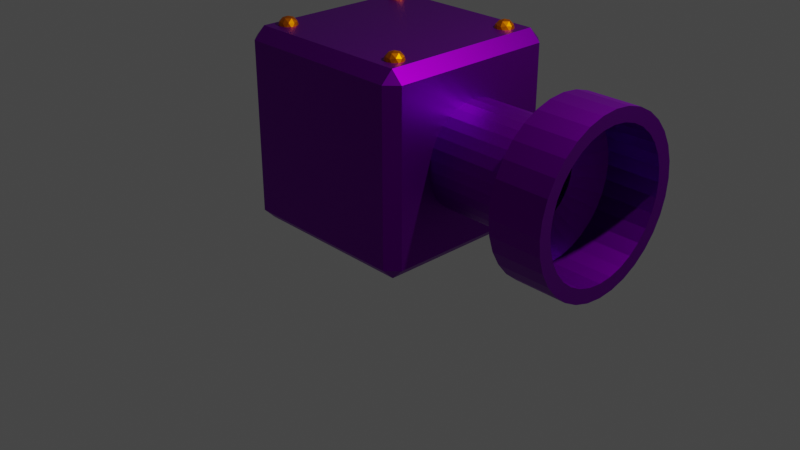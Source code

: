 # Source: Cannon.blend  (saved by Blender 3.5.10; exported with 4.5.12 LTS)
import bpy
from mathutils import Matrix  # noqa: F401  (used for matrix-valued properties, if any)

bpy.ops.wm.read_factory_settings(use_empty=True)
scene = bpy.context.scene
scene.name = 'Scene'

# ---- collections
col_collection = bpy.data.collections.new('Collection'); scene.collection.children.link(col_collection)

# ---- materials (node trees are filled in below, after node groups)
mat_material = bpy.data.materials.new('Material')
mat_material.alpha_threshold = 0.0
mat_material.use_transparent_shadow = False
mat_material.roughness = 0.5
mat_material.line_color = (0.0, 0.0, 0.0, 1.0)
mat_material_001 = bpy.data.materials.new('Material.001')
mat_material_001.use_transparent_shadow = False
mat_material_002 = bpy.data.materials.new('Material.002')
mat_material_002.use_transparent_shadow = False
mat_material_003 = bpy.data.materials.new('Material.003')
mat_material_003.use_transparent_shadow = False
mat_material_004 = bpy.data.materials.new('Material.004')
mat_material_004.use_transparent_shadow = False
mat_material_005 = bpy.data.materials.new('Material.005')
mat_material_005.use_transparent_shadow = False
mat_material_006 = bpy.data.materials.new('Material.006')
mat_material_006.use_transparent_shadow = False
mat_material_007 = bpy.data.materials.new('Material.007')
mat_material_007.use_transparent_shadow = False
mat_material_008 = bpy.data.materials.new('Material.008')
mat_material_008.use_transparent_shadow = False

# ---- material node trees
mat_material.use_nodes = True; mat_material.node_tree.nodes.clear()
_N = mat_material.node_tree.nodes; _L = mat_material.node_tree.links
n0 = _N.new('ShaderNodeOutputMaterial'); n0.name = 'Material Output'; n0.location = (300, 300)
n1 = _N.new('ShaderNodeBsdfPrincipled'); n1.name = 'Principled BSDF'; n1.location = (10, 300)
n1.distribution = 'GGX'
n1.subsurface_method = 'RANDOM_WALK_SKIN'
n1.inputs[0].default_value = (0.2376, 0.0, 0.448, 1.0)
n1.inputs[1].default_value = 1.0
n1.inputs[3].default_value = 1.45
n1.inputs[27].default_value = (0.0, 0.0, 0.0, 1.0)
n1.inputs[28].default_value = 1.0
_L.new(n1.outputs[0], n0.inputs[0])
n0.is_active_output = True
mat_material_001.use_nodes = True; mat_material_001.node_tree.nodes.clear()
_N = mat_material_001.node_tree.nodes; _L = mat_material_001.node_tree.links
n0 = _N.new('ShaderNodeBsdfPrincipled'); n0.name = 'Principled BSDF'; n0.location = (10, 300)
n0.distribution = 'GGX'
n0.subsurface_method = 'RANDOM_WALK_SKIN'
n0.inputs[0].default_value = (0.8, 0.189, 0.0, 1.0)
n0.inputs[1].default_value = 1.0
n0.inputs[3].default_value = 1.45
n0.inputs[27].default_value = (0.0, 0.0, 0.0, 1.0)
n0.inputs[28].default_value = 1.0
n1 = _N.new('ShaderNodeOutputMaterial'); n1.name = 'Material Output'; n1.location = (300, 300)
_L.new(n0.outputs[0], n1.inputs[0])
n1.is_active_output = True
mat_material_002.use_nodes = True; mat_material_002.node_tree.nodes.clear()
_N = mat_material_002.node_tree.nodes; _L = mat_material_002.node_tree.links
n0 = _N.new('ShaderNodeBsdfPrincipled'); n0.name = 'Principled BSDF'; n0.location = (10, 300)
n0.distribution = 'GGX'
n0.subsurface_method = 'RANDOM_WALK_SKIN'
n0.inputs[0].default_value = (0.8, 0.189, 0.0, 1.0)
n0.inputs[1].default_value = 1.0
n0.inputs[3].default_value = 1.45
n0.inputs[27].default_value = (0.0, 0.0, 0.0, 1.0)
n0.inputs[28].default_value = 1.0
n1 = _N.new('ShaderNodeOutputMaterial'); n1.name = 'Material Output'; n1.location = (300, 300)
_L.new(n0.outputs[0], n1.inputs[0])
n1.is_active_output = True
mat_material_003.use_nodes = True; mat_material_003.node_tree.nodes.clear()
_N = mat_material_003.node_tree.nodes; _L = mat_material_003.node_tree.links
n0 = _N.new('ShaderNodeBsdfPrincipled'); n0.name = 'Principled BSDF'; n0.location = (10, 300)
n0.distribution = 'GGX'
n0.subsurface_method = 'RANDOM_WALK_SKIN'
n0.inputs[0].default_value = (0.8, 0.189, 0.0, 1.0)
n0.inputs[1].default_value = 1.0
n0.inputs[3].default_value = 1.45
n0.inputs[27].default_value = (0.0, 0.0, 0.0, 1.0)
n0.inputs[28].default_value = 1.0
n1 = _N.new('ShaderNodeOutputMaterial'); n1.name = 'Material Output'; n1.location = (300, 300)
_L.new(n0.outputs[0], n1.inputs[0])
n1.is_active_output = True
mat_material_004.use_nodes = True; mat_material_004.node_tree.nodes.clear()
_N = mat_material_004.node_tree.nodes; _L = mat_material_004.node_tree.links
n0 = _N.new('ShaderNodeBsdfPrincipled'); n0.name = 'Principled BSDF'; n0.location = (10, 300)
n0.distribution = 'GGX'
n0.subsurface_method = 'RANDOM_WALK_SKIN'
n0.inputs[0].default_value = (0.8, 0.189, 0.0, 1.0)
n0.inputs[1].default_value = 1.0
n0.inputs[3].default_value = 1.45
n0.inputs[27].default_value = (0.0, 0.0, 0.0, 1.0)
n0.inputs[28].default_value = 1.0
n1 = _N.new('ShaderNodeOutputMaterial'); n1.name = 'Material Output'; n1.location = (300, 300)
_L.new(n0.outputs[0], n1.inputs[0])
n1.is_active_output = True
mat_material_005.use_nodes = True; mat_material_005.node_tree.nodes.clear()
_N = mat_material_005.node_tree.nodes; _L = mat_material_005.node_tree.links
n0 = _N.new('ShaderNodeBsdfPrincipled'); n0.name = 'Principled BSDF'; n0.location = (10, 300)
n0.distribution = 'GGX'
n0.subsurface_method = 'RANDOM_WALK_SKIN'
n0.inputs[0].default_value = (0.8, 0.189, 0.0, 1.0)
n0.inputs[1].default_value = 1.0
n0.inputs[3].default_value = 1.45
n0.inputs[27].default_value = (0.0, 0.0, 0.0, 1.0)
n0.inputs[28].default_value = 1.0
n1 = _N.new('ShaderNodeOutputMaterial'); n1.name = 'Material Output'; n1.location = (300, 300)
_L.new(n0.outputs[0], n1.inputs[0])
n1.is_active_output = True
mat_material_006.use_nodes = True; mat_material_006.node_tree.nodes.clear()
_N = mat_material_006.node_tree.nodes; _L = mat_material_006.node_tree.links
n0 = _N.new('ShaderNodeBsdfPrincipled'); n0.name = 'Principled BSDF'; n0.location = (10, 300)
n0.distribution = 'GGX'
n0.subsurface_method = 'RANDOM_WALK_SKIN'
n0.inputs[0].default_value = (0.8, 0.189, 0.0, 1.0)
n0.inputs[1].default_value = 1.0
n0.inputs[3].default_value = 1.45
n0.inputs[27].default_value = (0.0, 0.0, 0.0, 1.0)
n0.inputs[28].default_value = 1.0
n1 = _N.new('ShaderNodeOutputMaterial'); n1.name = 'Material Output'; n1.location = (300, 300)
_L.new(n0.outputs[0], n1.inputs[0])
n1.is_active_output = True
mat_material_007.use_nodes = True; mat_material_007.node_tree.nodes.clear()
_N = mat_material_007.node_tree.nodes; _L = mat_material_007.node_tree.links
n0 = _N.new('ShaderNodeBsdfPrincipled'); n0.name = 'Principled BSDF'; n0.location = (10, 300)
n0.distribution = 'GGX'
n0.subsurface_method = 'RANDOM_WALK_SKIN'
n0.inputs[0].default_value = (0.8, 0.189, 0.0, 1.0)
n0.inputs[1].default_value = 1.0
n0.inputs[3].default_value = 1.45
n0.inputs[27].default_value = (0.0, 0.0, 0.0, 1.0)
n0.inputs[28].default_value = 1.0
n1 = _N.new('ShaderNodeOutputMaterial'); n1.name = 'Material Output'; n1.location = (300, 300)
_L.new(n0.outputs[0], n1.inputs[0])
n1.is_active_output = True
mat_material_008.use_nodes = True; mat_material_008.node_tree.nodes.clear()
_N = mat_material_008.node_tree.nodes; _L = mat_material_008.node_tree.links
n0 = _N.new('ShaderNodeBsdfPrincipled'); n0.name = 'Principled BSDF'; n0.location = (10, 300)
n0.distribution = 'GGX'
n0.subsurface_method = 'RANDOM_WALK_SKIN'
n0.inputs[0].default_value = (0.8, 0.189, 0.0, 1.0)
n0.inputs[1].default_value = 1.0
n0.inputs[3].default_value = 1.45
n0.inputs[27].default_value = (0.0, 0.0, 0.0, 1.0)
n0.inputs[28].default_value = 1.0
n1 = _N.new('ShaderNodeOutputMaterial'); n1.name = 'Material Output'; n1.location = (300, 300)
_L.new(n0.outputs[0], n1.inputs[0])
n1.is_active_output = True

# ---- world
world_world = bpy.data.worlds.new('World'); scene.world = world_world
world_world.use_nodes = True; world_world.node_tree.nodes.clear()
_N = world_world.node_tree.nodes; _L = world_world.node_tree.links
n0 = _N.new('ShaderNodeOutputWorld'); n0.name = 'World Output'; n0.location = (300, 300)
n1 = _N.new('ShaderNodeBackground'); n1.name = 'Background'; n1.location = (10, 300)
n1.inputs[0].default_value = (0.05088, 0.05088, 0.05088, 1.0)
_L.new(n1.outputs[0], n0.inputs[0])
n0.is_active_output = True
world_world.color = (0.05088, 0.05088, 0.05088)
world_world.use_sun_shadow = False
world_world.sun_shadow_jitter_overblur = 0.0

# ---- cameras
cam_camera = bpy.data.cameras.new('Camera')
cam_camera.clip_end = 100.0
cam_camera.ortho_scale = 7.314

# ---- lights
light_light = bpy.data.lights.new('Light', 'POINT')
light_light.transmission_factor = 0.0
light_light.energy = 1000.0
light_light.shadow_soft_size = 0.1
light_light.shadow_maximum_resolution = 0.006
light_light.use_absolute_resolution = True

# ---- meshes
me_cylinder = bpy.data.meshes.new('Cylinder')
me_cylinder.from_pydata([(0.0, 1.0, -1.0), (0.0, 1.0, 1.0), (0.1951, 0.9808, -1.0), (0.1951, 0.9808, 1.0), (0.3827, 0.9239, -1.0), (0.3827, 0.9239, 1.0), (0.5556, 0.8315, -1.0), (0.5556, 0.8315, 1.0), (0.7071, 0.7071, -1.0), (0.7071, 0.7071, 1.0), (0.8315, 0.5556, -1.0), (0.8315, 0.5556, 1.0), (0.9239, 0.3827, -1.0), (0.9239, 0.3827, 1.0), (0.9808, 0.1951, -1.0), (0.9808, 0.1951, 1.0), (1.0, 0.0, -1.0), (1.0, 0.0, 1.0), (0.9808, -0.1951, -1.0), (0.9808, -0.1951, 1.0), (0.9239, -0.3827, -1.0), (0.9239, -0.3827, 1.0), (0.8315, -0.5556, -1.0), (0.8315, -0.5556, 1.0), (0.7071, -0.7071, -1.0), (0.7071, -0.7071, 1.0), (0.5556, -0.8315, -1.0), (0.5556, -0.8315, 1.0), (0.3827, -0.9239, -1.0), (0.3827, -0.9239, 1.0), (0.1951, -0.9808, -1.0), (0.1951, -0.9808, 1.0), (0.0, -1.0, -1.0), (0.0, -1.0, 1.0), (-0.1951, -0.9808, -1.0), (-0.1951, -0.9808, 1.0), (-0.3827, -0.9239, -1.0), (-0.3827, -0.9239, 1.0), (-0.5556, -0.8315, -1.0), (-0.5556, -0.8315, 1.0), (-0.7071, -0.7071, -1.0), (-0.7071, -0.7071, 1.0), (-0.8315, -0.5556, -1.0), (-0.8315, -0.5556, 1.0), (-0.9239, -0.3827, -1.0), (-0.9239, -0.3827, 1.0), (-0.9808, -0.1951, -1.0), (-0.9808, -0.1951, 1.0), (-1.0, 0.0, -1.0), (-1.0, 0.0, 1.0), (-0.9808, 0.1951, -1.0), (-0.9808, 0.1951, 1.0), (-0.9239, 0.3827, -1.0), (-0.9239, 0.3827, 1.0), (-0.8315, 0.5556, -1.0), (-0.8315, 0.5556, 1.0), (-0.7071, 0.7071, -1.0), (-0.7071, 0.7071, 1.0), (-0.5556, 0.8315, -1.0), (-0.5556, 0.8315, 1.0), (-0.3827, 0.9239, -1.0), (-0.3827, 0.9239, 1.0), (-0.1951, 0.9808, -1.0), (-0.1951, 0.9808, 1.0), (1.962e-09, 0.838, -0.9913), (0.1635, 0.8219, -0.9913), (0.1635, 0.8219, 0.9958), (1.962e-09, 0.838, 0.9958), (0.3207, 0.7742, -0.9913), (0.3207, 0.7742, 0.9958), (0.4656, 0.6968, -0.9913), (0.4656, 0.6968, 0.9958), (0.5925, 0.5925, -0.9913), (0.5925, 0.5925, 0.9958), (0.6968, 0.4656, -0.9913), (0.6968, 0.4656, 0.9958), (0.7742, 0.3207, -0.9913), (0.7742, 0.3207, 0.9958), (0.8219, 0.1635, -0.9913), (0.8219, 0.1635, 0.9958), (0.838, 3.018e-10, -0.9913), (0.838, 3.018e-10, 0.9958), (0.8219, -0.1635, -0.9913), (0.8219, -0.1635, 0.9958), (0.7742, -0.3207, -0.9913), (0.7742, -0.3207, 0.9958), (0.6968, -0.4656, -0.9913), (0.6968, -0.4656, 0.9958), (0.5925, -0.5925, -0.9913), (0.5925, -0.5925, 0.9958), (0.4656, -0.6968, -0.9913), (0.4656, -0.6968, 0.9958), (0.3207, -0.7742, -0.9913), (0.3207, -0.7742, 0.9958), (0.1635, -0.8219, -0.9913), (0.1635, -0.8219, 0.9958), (1.962e-09, -0.838, -0.9913), (1.962e-09, -0.838, 0.9958), (-0.1635, -0.8219, -0.9913), (-0.1635, -0.8219, 0.9958), (-0.3207, -0.7742, -0.9913), (-0.3207, -0.7742, 0.9958), (-0.4656, -0.6968, -0.9913), (-0.4656, -0.6968, 0.9958), (-0.5925, -0.5925, -0.9913), (-0.5925, -0.5925, 0.9958), (-0.6968, -0.4656, -0.9913), (-0.6968, -0.4656, 0.9958), (-0.7742, -0.3207, -0.9913), (-0.7742, -0.3207, 0.9958), (-0.8219, -0.1635, -0.9913), (-0.8219, -0.1635, 0.9958), (-0.838, 3.018e-10, -0.9913), (-0.838, 3.018e-10, 0.9958), (-0.8219, 0.1635, -0.9913), (-0.8219, 0.1635, 0.9958), (-0.7742, 0.3207, -0.9913), (-0.7742, 0.3207, 0.9958), (-0.6968, 0.4656, -0.9913), (-0.6968, 0.4656, 0.9958), (-0.5925, 0.5925, -0.9913), (-0.5925, 0.5925, 0.9958), (-0.4656, 0.6968, -0.9913), (-0.4656, 0.6968, 0.9958), (-0.3207, 0.7742, -0.9913), (-0.3207, 0.7742, 0.9958), (-0.1635, 0.8219, -0.9913), (-0.1635, 0.8219, 0.9958), (-3.524e-09, 1.604, -1.361), (0.3128, 1.573, -1.361), (0.6137, 1.482, -1.361), (0.8909, 1.333, -1.361), (1.134, 1.134, -1.361), (1.333, 0.8909, -1.361), (1.482, 0.6137, -1.361), (1.573, 0.3128, -1.361), (1.604, -9.543e-09, -1.361), (1.573, -0.3128, -1.361), (1.482, -0.6137, -1.361), (1.333, -0.8909, -1.361), (1.134, -1.134, -1.361), (0.8909, -1.333, -1.361), (0.6137, -1.482, -1.361), (0.3128, -1.573, -1.361), (-3.524e-09, -1.604, -1.361), (-0.3128, -1.573, -1.361), (-0.6137, -1.482, -1.361), (-0.8909, -1.333, -1.361), (-1.134, -1.134, -1.361), (-1.333, -0.8909, -1.361), (-1.482, -0.6137, -1.361), (-1.573, -0.3128, -1.361), (-1.604, -9.543e-09, -1.361), (-1.573, 0.3128, -1.361), (-1.482, 0.6137, -1.361), (-1.333, 0.8909, -1.361), (-1.134, 1.134, -1.361), (-0.8909, 1.333, -1.361), (-0.6137, 1.482, -1.361), (-0.3128, 1.573, -1.361), (-3.779e-10, 1.344, -1.347), (0.2622, 1.318, -1.347), (0.5142, 1.241, -1.347), (0.7466, 1.117, -1.347), (0.9502, 0.9502, -1.347), (1.117, 0.7466, -1.347), (1.241, 0.5142, -1.347), (1.318, 0.2622, -1.347), (1.344, -9.059e-09, -1.347), (1.318, -0.2622, -1.347), (1.241, -0.5142, -1.347), (1.117, -0.7466, -1.347), (0.9502, -0.9502, -1.347), (0.7466, -1.117, -1.347), (0.5142, -1.241, -1.347), (0.2622, -1.318, -1.347), (-3.779e-10, -1.344, -1.347), (-0.2622, -1.318, -1.347), (-0.5142, -1.241, -1.347), (-0.7466, -1.117, -1.347), (-0.9502, -0.9502, -1.347), (-1.117, -0.7466, -1.347), (-1.241, -0.5142, -1.347), (-1.318, -0.2622, -1.347), (-1.344, -9.059e-09, -1.347), (-1.318, 0.2622, -1.347), (-1.241, 0.5142, -1.347), (-1.117, 0.7466, -1.347), (-0.9502, 0.9502, -1.347), (-0.7466, 1.117, -1.347), (-0.5142, 1.241, -1.347), (-0.2622, 1.318, -1.347), (-3.874e-09, 1.604, -2.363), (0.3128, 1.573, -2.363), (0.6137, 1.482, -2.363), (0.8909, 1.333, -2.363), (1.134, 1.134, -2.363), (1.333, 0.8909, -2.363), (1.482, 0.6137, -2.363), (1.573, 0.3128, -2.363), (1.604, -8.463e-09, -2.363), (1.573, -0.3128, -2.363), (1.482, -0.6137, -2.363), (1.333, -0.8909, -2.363), (1.134, -1.134, -2.363), (0.8909, -1.333, -2.363), (0.6137, -1.482, -2.363), (0.3128, -1.573, -2.363), (-3.874e-09, -1.604, -2.363), (-0.3128, -1.573, -2.363), (-0.6137, -1.482, -2.363), (-0.8909, -1.333, -2.363), (-1.134, -1.134, -2.363), (-1.333, -0.8909, -2.363), (-1.482, -0.6137, -2.363), (-1.573, -0.3128, -2.363), (-1.604, -8.463e-09, -2.363), (-1.573, 0.3128, -2.363), (-1.482, 0.6137, -2.363), (-1.333, 0.8909, -2.363), (-1.134, 1.134, -2.363), (-0.8909, 1.333, -2.363), (-0.6137, 1.482, -2.363), (-0.3128, 1.573, -2.363), (-7.282e-10, 1.344, -2.349), (0.2622, 1.318, -2.349), (0.5142, 1.241, -2.349), (0.7466, 1.117, -2.349), (0.9502, 0.9502, -2.349), (1.117, 0.7466, -2.349), (1.241, 0.5142, -2.349), (1.318, 0.2622, -2.349), (1.344, -7.979e-09, -2.349), (1.318, -0.2622, -2.349), (1.241, -0.5142, -2.349), (1.117, -0.7466, -2.349), (0.9502, -0.9502, -2.349), (0.7466, -1.117, -2.349), (0.5142, -1.241, -2.349), (0.2622, -1.318, -2.349), (-7.282e-10, -1.344, -2.349), (-0.2622, -1.318, -2.349), (-0.5142, -1.241, -2.349), (-0.7466, -1.117, -2.349), (-0.9502, -0.9502, -2.349), (-1.117, -0.7466, -2.349), (-1.241, -0.5142, -2.349), (-1.318, -0.2622, -2.349), (-1.344, -7.979e-09, -2.349), (-1.318, 0.2622, -2.349), (-1.241, 0.5142, -2.349), (-1.117, 0.7466, -2.349), (-0.9502, 0.9502, -2.349), (-0.7466, 1.117, -2.349), (-0.5142, 1.241, -2.349), (-0.2622, 1.318, -2.349), (1.619, 1.853, 0.7216), (1.84, 1.632, 0.7216), (1.619, 1.632, 0.5005), (-1.866, 1.632, 0.7216), (-1.645, 1.853, 0.7216), (-1.645, 1.632, 0.5005), (1.619, -1.632, 0.5005), (1.84, -1.632, 0.7216), (1.619, -1.853, 0.7216), (-1.645, -1.632, 0.5005), (-1.645, -1.853, 0.7216), (-1.866, -1.632, 0.7216), (1.619, 1.853, 3.985), (1.619, 1.632, 4.206), (1.84, 1.632, 3.985), (-1.645, 1.632, 4.206), (-1.645, 1.853, 3.985), (-1.866, 1.632, 3.985), (1.619, -1.632, 4.206), (1.619, -1.853, 3.985), (1.84, -1.632, 3.985), (-1.866, -1.632, 3.985), (-1.645, -1.853, 3.985), (-1.645, -1.632, 4.206), (1.627, -1.297, 3.727), (1.73, -1.394, 3.593), (1.73, -1.455, 3.779), (1.73, -1.297, 3.893), (1.73, -1.139, 3.779), (1.73, -1.2, 3.593), (1.895, -1.455, 3.676), (1.895, -1.394, 3.861), (1.895, -1.2, 3.861), (1.895, -1.139, 3.676), (1.895, -1.297, 3.562), (1.998, -1.297, 3.727), (1.655, -1.39, 3.757), (1.655, -1.354, 3.649), (1.715, -1.447, 3.679), (1.715, -1.297, 3.57), (1.655, -1.24, 3.649), (1.655, -1.297, 3.825), (1.715, -1.39, 3.855), (1.655, -1.204, 3.757), (1.715, -1.204, 3.855), (1.715, -1.147, 3.679), (1.812, -1.354, 3.551), (1.812, -1.24, 3.551), (1.812, -1.482, 3.727), (1.812, -1.447, 3.618), (1.812, -1.354, 3.904), (1.812, -1.447, 3.836), (1.812, -1.147, 3.836), (1.812, -1.24, 3.904), (1.812, -1.147, 3.618), (1.812, -1.112, 3.727), (1.91, -1.39, 3.6), (1.91, -1.447, 3.776), (1.91, -1.297, 3.885), (1.91, -1.147, 3.776), (1.91, -1.204, 3.6), (1.97, -1.39, 3.697), (1.97, -1.297, 3.63), (1.97, -1.354, 3.806), (1.97, -1.24, 3.806), (1.97, -1.204, 3.697), (1.627, 1.297, 3.727), (1.73, 1.2, 3.593), (1.73, 1.139, 3.779), (1.73, 1.297, 3.893), (1.73, 1.455, 3.779), (1.73, 1.394, 3.593), (1.895, 1.139, 3.676), (1.895, 1.2, 3.861), (1.895, 1.394, 3.861), (1.895, 1.455, 3.676), (1.895, 1.297, 3.562), (1.998, 1.297, 3.727), (1.655, 1.204, 3.757), (1.655, 1.24, 3.649), (1.715, 1.147, 3.679), (1.715, 1.297, 3.57), (1.655, 1.354, 3.649), (1.655, 1.297, 3.825), (1.715, 1.204, 3.855), (1.655, 1.39, 3.757), (1.715, 1.39, 3.855), (1.715, 1.447, 3.679), (1.812, 1.24, 3.551), (1.812, 1.354, 3.551), (1.812, 1.112, 3.727), (1.812, 1.147, 3.618), (1.812, 1.24, 3.904), (1.812, 1.147, 3.836), (1.812, 1.447, 3.836), (1.812, 1.354, 3.904), (1.812, 1.447, 3.618), (1.812, 1.482, 3.727), (1.91, 1.204, 3.6), (1.91, 1.147, 3.776), (1.91, 1.297, 3.885), (1.91, 1.447, 3.776), (1.91, 1.39, 3.6), (1.97, 1.204, 3.697), (1.97, 1.297, 3.63), (1.97, 1.24, 3.806), (1.97, 1.354, 3.806), (1.97, 1.39, 3.697), (1.627, 1.297, 1.021), (1.73, 1.2, 0.8865), (1.73, 1.139, 1.072), (1.73, 1.297, 1.186), (1.73, 1.455, 1.072), (1.73, 1.394, 0.8865), (1.895, 1.139, 0.9694), (1.895, 1.2, 1.155), (1.895, 1.394, 1.155), (1.895, 1.455, 0.9694), (1.895, 1.297, 0.8549), (1.998, 1.297, 1.021), (1.655, 1.204, 1.051), (1.655, 1.24, 0.9418), (1.715, 1.147, 0.9719), (1.715, 1.297, 0.863), (1.655, 1.354, 0.9418), (1.655, 1.297, 1.118), (1.715, 1.204, 1.148), (1.655, 1.39, 1.051), (1.715, 1.39, 1.148), (1.715, 1.447, 0.9719), (1.812, 1.24, 0.8444), (1.812, 1.354, 0.8444), (1.812, 1.112, 1.021), (1.812, 1.147, 0.9117), (1.812, 1.24, 1.197), (1.812, 1.147, 1.129), (1.812, 1.447, 1.129), (1.812, 1.354, 1.197), (1.812, 1.447, 0.9117), (1.812, 1.482, 1.021), (1.91, 1.204, 0.8931), (1.91, 1.147, 1.069), (1.91, 1.297, 1.178), (1.91, 1.447, 1.069), (1.91, 1.39, 0.8931), (1.97, 1.204, 0.9905), (1.97, 1.297, 0.9232), (1.97, 1.24, 1.099), (1.97, 1.354, 1.099), (1.97, 1.39, 0.9905), (1.627, -1.297, 1.021), (1.73, -1.394, 0.8865), (1.73, -1.455, 1.072), (1.73, -1.297, 1.186), (1.73, -1.139, 1.072), (1.73, -1.2, 0.8865), (1.895, -1.455, 0.9694), (1.895, -1.394, 1.155), (1.895, -1.2, 1.155), (1.895, -1.139, 0.9694), (1.895, -1.297, 0.8549), (1.998, -1.297, 1.021), (1.655, -1.39, 1.051), (1.655, -1.354, 0.9418), (1.715, -1.447, 0.9719), (1.715, -1.297, 0.863), (1.655, -1.24, 0.9418), (1.655, -1.297, 1.118), (1.715, -1.39, 1.148), (1.655, -1.204, 1.051), (1.715, -1.204, 1.148), (1.715, -1.147, 0.9719), (1.812, -1.354, 0.8444), (1.812, -1.24, 0.8444), (1.812, -1.482, 1.021), (1.812, -1.447, 0.9117), (1.812, -1.354, 1.197), (1.812, -1.447, 1.129), (1.812, -1.147, 1.129), (1.812, -1.24, 1.197), (1.812, -1.147, 0.9117), (1.812, -1.112, 1.021), (1.91, -1.39, 0.8931), (1.91, -1.447, 1.069), (1.91, -1.297, 1.178), (1.91, -1.147, 1.069), (1.91, -1.204, 0.8931), (1.97, -1.39, 0.9905), (1.97, -1.297, 0.9232), (1.97, -1.354, 1.099), (1.97, -1.24, 1.099), (1.97, -1.204, 0.9905), (-2.038, -1.297, 1.021), (-1.935, -1.394, 0.8865), (-1.935, -1.455, 1.072), (-1.935, -1.297, 1.186), (-1.935, -1.139, 1.072), (-1.935, -1.2, 0.8865), (-1.769, -1.455, 0.9694), (-1.769, -1.394, 1.155), (-1.769, -1.2, 1.155), (-1.769, -1.139, 0.9694), (-1.769, -1.297, 0.8549), (-1.667, -1.297, 1.021), (-2.01, -1.39, 1.051), (-2.01, -1.354, 0.9418), (-1.95, -1.447, 0.9719), (-1.95, -1.297, 0.863), (-2.01, -1.24, 0.9418), (-2.01, -1.297, 1.118), (-1.95, -1.39, 1.148), (-2.01, -1.204, 1.051), (-1.95, -1.204, 1.148), (-1.95, -1.147, 0.9719), (-1.852, -1.354, 0.8444), (-1.852, -1.24, 0.8444), (-1.852, -1.482, 1.021), (-1.852, -1.447, 0.9117), (-1.852, -1.354, 1.197), (-1.852, -1.447, 1.129), (-1.852, -1.147, 1.129), (-1.852, -1.24, 1.197), (-1.852, -1.147, 0.9117), (-1.852, -1.112, 1.021), (-1.755, -1.39, 0.8931), (-1.755, -1.447, 1.069), (-1.755, -1.297, 1.178), (-1.755, -1.147, 1.069), (-1.755, -1.204, 0.8931), (-1.695, -1.39, 0.9905), (-1.695, -1.297, 0.9232), (-1.695, -1.354, 1.099), (-1.695, -1.24, 1.099), (-1.695, -1.204, 0.9905), (-2.038, 1.297, 1.021), (-1.935, 1.2, 0.8865), (-1.935, 1.139, 1.072), (-1.935, 1.297, 1.186), (-1.935, 1.455, 1.072), (-1.935, 1.394, 0.8865), (-1.769, 1.139, 0.9694), (-1.769, 1.2, 1.155), (-1.769, 1.394, 1.155), (-1.769, 1.455, 0.9694), (-1.769, 1.297, 0.8549), (-1.667, 1.297, 1.021), (-2.01, 1.204, 1.051), (-2.01, 1.24, 0.9418), (-1.95, 1.147, 0.9719), (-1.95, 1.297, 0.863), (-2.01, 1.354, 0.9418), (-2.01, 1.297, 1.118), (-1.95, 1.204, 1.148), (-2.01, 1.39, 1.051), (-1.95, 1.39, 1.148), (-1.95, 1.447, 0.9719), (-1.852, 1.24, 0.8444), (-1.852, 1.354, 0.8444), (-1.852, 1.112, 1.021), (-1.852, 1.147, 0.9117), (-1.852, 1.24, 1.197), (-1.852, 1.147, 1.129), (-1.852, 1.447, 1.129), (-1.852, 1.354, 1.197), (-1.852, 1.447, 0.9117), (-1.852, 1.482, 1.021), (-1.755, 1.204, 0.8931), (-1.755, 1.147, 1.069), (-1.755, 1.297, 1.178), (-1.755, 1.447, 1.069), (-1.755, 1.39, 0.8931), (-1.695, 1.204, 0.9905), (-1.695, 1.297, 0.9232), (-1.695, 1.24, 1.099), (-1.695, 1.354, 1.099), (-1.695, 1.39, 0.9905), (-2.038, 1.297, 3.727), (-1.935, 1.2, 3.593), (-1.935, 1.139, 3.779), (-1.935, 1.297, 3.893), (-1.935, 1.455, 3.779), (-1.935, 1.394, 3.593), (-1.769, 1.139, 3.676), (-1.769, 1.2, 3.861), (-1.769, 1.394, 3.861), (-1.769, 1.455, 3.676), (-1.769, 1.297, 3.562), (-1.667, 1.297, 3.727), (-2.01, 1.204, 3.757), (-2.01, 1.24, 3.649), (-1.95, 1.147, 3.679), (-1.95, 1.297, 3.57), (-2.01, 1.354, 3.649), (-2.01, 1.297, 3.825), (-1.95, 1.204, 3.855), (-2.01, 1.39, 3.757), (-1.95, 1.39, 3.855), (-1.95, 1.447, 3.679), (-1.852, 1.24, 3.551), (-1.852, 1.354, 3.551), (-1.852, 1.112, 3.727), (-1.852, 1.147, 3.618), (-1.852, 1.24, 3.904), (-1.852, 1.147, 3.836), (-1.852, 1.447, 3.836), (-1.852, 1.354, 3.904), (-1.852, 1.447, 3.618), (-1.852, 1.482, 3.727), (-1.755, 1.204, 3.6), (-1.755, 1.147, 3.776), (-1.755, 1.297, 3.885), (-1.755, 1.447, 3.776), (-1.755, 1.39, 3.6), (-1.695, 1.204, 3.697), (-1.695, 1.297, 3.63), (-1.695, 1.24, 3.806), (-1.695, 1.354, 3.806), (-1.695, 1.39, 3.697), (-2.038, -1.297, 3.727), (-1.935, -1.394, 3.593), (-1.935, -1.455, 3.779), (-1.935, -1.297, 3.893), (-1.935, -1.139, 3.779), (-1.935, -1.2, 3.593), (-1.769, -1.455, 3.676), (-1.769, -1.394, 3.861), (-1.769, -1.2, 3.861), (-1.769, -1.139, 3.676), (-1.769, -1.297, 3.562), (-1.667, -1.297, 3.727), (-2.01, -1.39, 3.757), (-2.01, -1.354, 3.649), (-1.95, -1.447, 3.679), (-1.95, -1.297, 3.57), (-2.01, -1.24, 3.649), (-2.01, -1.297, 3.825), (-1.95, -1.39, 3.855), (-2.01, -1.204, 3.757), (-1.95, -1.204, 3.855), (-1.95, -1.147, 3.679), (-1.852, -1.354, 3.551), (-1.852, -1.24, 3.551), (-1.852, -1.482, 3.727), (-1.852, -1.447, 3.618), (-1.852, -1.354, 3.904), (-1.852, -1.447, 3.836), (-1.852, -1.147, 3.836), (-1.852, -1.24, 3.904), (-1.852, -1.147, 3.618), (-1.852, -1.112, 3.727), (-1.755, -1.39, 3.6), (-1.755, -1.447, 3.776), (-1.755, -1.297, 3.885), (-1.755, -1.147, 3.776), (-1.755, -1.204, 3.6), (-1.695, -1.39, 3.697), (-1.695, -1.297, 3.63), (-1.695, -1.354, 3.806), (-1.695, -1.24, 3.806), (-1.695, -1.204, 3.697)], [], [(0, 1, 3, 2), (2, 3, 5, 4), (4, 5, 7, 6), (6, 7, 9, 8), (8, 9, 11, 10), (10, 11, 13, 12), (12, 13, 15, 14), (14, 15, 17, 16), (16, 17, 19, 18), (18, 19, 21, 20), (20, 21, 23, 22), (22, 23, 25, 24), (24, 25, 27, 26), (26, 27, 29, 28), (28, 29, 31, 30), (30, 31, 33, 32), (32, 33, 35, 34), (34, 35, 37, 36), (36, 37, 39, 38), (38, 39, 41, 40), (40, 41, 43, 42), (42, 43, 45, 44), (44, 45, 47, 46), (46, 47, 49, 48), (48, 49, 51, 50), (50, 51, 53, 52), (52, 53, 55, 54), (54, 55, 57, 56), (56, 57, 59, 58), (58, 59, 61, 60), (15, 13, 77, 79), (60, 61, 63, 62), (62, 63, 1, 0), (56, 58, 157, 156), (146, 147, 211, 210), (173, 172, 236, 237), (38, 40, 148, 147), (33, 31, 95, 97), (51, 49, 113, 115), (80, 78, 167, 168), (106, 104, 180, 181), (17, 15, 79, 81), (20, 22, 139, 138), (35, 33, 97, 99), (53, 51, 115, 117), (2, 4, 130, 129), (54, 56, 156, 155), (19, 17, 81, 83), (78, 76, 166, 167), (104, 102, 179, 180), (37, 35, 99, 101), (3, 1, 67, 66), (55, 53, 117, 119), (36, 38, 147, 146), (18, 20, 138, 137), (21, 19, 83, 85), (76, 74, 165, 166), (39, 37, 101, 103), (102, 100, 178, 179), (57, 55, 119, 121), (64, 126, 191, 160), (5, 3, 66, 69), (52, 54, 155, 154), (23, 21, 85, 87), (0, 2, 129, 128), (41, 39, 103, 105), (34, 36, 146, 145), (59, 57, 121, 123), (74, 72, 164, 165), (7, 5, 69, 71), (100, 98, 177, 178), (25, 23, 87, 89), (16, 18, 137, 136), (43, 41, 105, 107), (126, 124, 190, 191), (61, 59, 123, 125), (50, 52, 154, 153), (9, 7, 71, 73), (72, 70, 163, 164), (27, 25, 89, 91), (98, 96, 176, 177), (45, 43, 107, 109), (124, 122, 189, 190), (63, 61, 125, 127), (32, 34, 145, 144), (11, 9, 73, 75), (14, 16, 136, 135), (29, 27, 91, 93), (70, 68, 162, 163), (47, 45, 109, 111), (96, 94, 175, 176), (1, 63, 127, 67), (122, 120, 188, 189), (13, 11, 75, 77), (48, 50, 153, 152), (31, 29, 93, 95), (49, 47, 111, 113), (30, 32, 144, 143), (145, 146, 210, 209), (172, 171, 235, 236), (144, 145, 209, 208), (171, 170, 234, 235), (143, 144, 208, 207), (170, 169, 233, 234), (142, 143, 207, 206), (169, 168, 232, 233), (141, 142, 206, 205), (168, 167, 231, 232), (140, 141, 205, 204), (167, 166, 230, 231), (139, 140, 204, 203), (166, 165, 229, 230), (160, 191, 255, 224), (138, 139, 203, 202), (165, 164, 228, 229), (191, 190, 254, 255), (137, 138, 202, 201), (164, 163, 227, 228), (190, 189, 253, 254), (136, 137, 201, 200), (163, 162, 226, 227), (189, 188, 252, 253), (135, 136, 200, 199), (162, 161, 225, 226), (188, 187, 251, 252), (134, 135, 199, 198), (161, 160, 224, 225), (187, 186, 250, 251), (108, 106, 181, 182), (4, 6, 131, 130), (82, 80, 168, 169), (22, 24, 140, 139), (40, 42, 149, 148), (110, 108, 182, 183), (84, 82, 169, 170), (58, 60, 158, 157), (6, 8, 132, 131), (24, 26, 141, 140), (112, 110, 183, 184), (86, 84, 170, 171), (42, 44, 150, 149), (60, 62, 159, 158), (114, 112, 184, 185), (8, 10, 133, 132), (88, 86, 171, 172), (26, 28, 142, 141), (44, 46, 151, 150), (116, 114, 185, 186), (90, 88, 172, 173), (62, 0, 128, 159), (10, 12, 134, 133), (28, 30, 143, 142), (118, 116, 186, 187), (92, 90, 173, 174), (65, 64, 160, 161), (46, 48, 152, 151), (120, 118, 187, 188), (12, 14, 135, 134), (94, 92, 174, 175), (68, 65, 161, 162), (216, 217, 249, 248), (207, 208, 240, 239), (199, 200, 232, 231), (208, 209, 241, 240), (217, 218, 250, 249), (200, 201, 233, 232), (209, 210, 242, 241), (192, 193, 225, 224), (218, 219, 251, 250), (201, 202, 234, 233), (210, 211, 243, 242), (219, 220, 252, 251), (193, 194, 226, 225), (202, 203, 235, 234), (211, 212, 244, 243), (220, 221, 253, 252), (194, 195, 227, 226), (203, 204, 236, 235), (212, 213, 245, 244), (221, 222, 254, 253), (195, 196, 228, 227), (204, 205, 237, 236), (213, 214, 246, 245), (222, 223, 255, 254), (196, 197, 229, 228), (205, 206, 238, 237), (214, 215, 247, 246), (223, 192, 224, 255), (197, 198, 230, 229), (206, 207, 239, 238), (215, 216, 248, 247), (198, 199, 231, 230), (174, 173, 237, 238), (147, 148, 212, 211), (175, 174, 238, 239), (148, 149, 213, 212), (176, 175, 239, 240), (149, 150, 214, 213), (177, 176, 240, 241), (150, 151, 215, 214), (178, 177, 241, 242), (151, 152, 216, 215), (179, 178, 242, 243), (152, 153, 217, 216), (180, 179, 243, 244), (153, 154, 218, 217), (181, 180, 244, 245), (154, 155, 219, 218), (128, 129, 193, 192), (182, 181, 245, 246), (155, 156, 220, 219), (129, 130, 194, 193), (183, 182, 246, 247), (156, 157, 221, 220), (130, 131, 195, 194), (184, 183, 247, 248), (157, 158, 222, 221), (131, 132, 196, 195), (185, 184, 248, 249), (158, 159, 223, 222), (132, 133, 197, 196), (186, 185, 249, 250), (159, 128, 192, 223), (133, 134, 198, 197), (273, 259, 267, 277), (279, 274, 269, 271), (266, 264, 275, 278), (257, 270, 276, 263), (261, 258, 262, 265), (256, 257, 258), (259, 260, 261), (262, 263, 264), (265, 266, 267), (268, 269, 270), (271, 272, 273), (274, 275, 276), (277, 278, 279), (273, 277, 279, 271), (259, 273, 272, 260), (258, 261, 260, 256), (278, 275, 274, 279), (264, 266, 265, 262), (268, 272, 271, 269), (263, 276, 275, 264), (257, 263, 262, 258), (277, 267, 266, 278), (276, 270, 269, 274), (270, 257, 256, 268), (267, 259, 261, 265), (272, 268, 256, 260), (280, 293, 292), (281, 293, 295), (280, 292, 297), (280, 297, 299), (280, 299, 296), (281, 295, 302), (282, 294, 304), (283, 298, 306), (284, 300, 308), (285, 301, 310), (281, 302, 305), (282, 304, 307), (283, 306, 309), (284, 308, 311), (285, 310, 303), (286, 312, 317), (287, 313, 319), (288, 314, 320), (289, 315, 321), (290, 316, 318), (318, 321, 291), (318, 316, 321), (316, 289, 321), (321, 320, 291), (321, 315, 320), (315, 288, 320), (320, 319, 291), (320, 314, 319), (314, 287, 319), (319, 317, 291), (319, 313, 317), (313, 286, 317), (317, 318, 291), (317, 312, 318), (312, 290, 318), (303, 316, 290), (303, 310, 316), (310, 289, 316), (311, 315, 289), (311, 308, 315), (308, 288, 315), (309, 314, 288), (309, 306, 314), (306, 287, 314), (307, 313, 287), (307, 304, 313), (304, 286, 313), (305, 312, 286), (305, 302, 312), (302, 290, 312), (310, 311, 289), (310, 301, 311), (301, 284, 311), (308, 309, 288), (308, 300, 309), (300, 283, 309), (306, 307, 287), (306, 298, 307), (298, 282, 307), (304, 305, 286), (304, 294, 305), (294, 281, 305), (302, 303, 290), (302, 295, 303), (295, 285, 303), (296, 301, 285), (296, 299, 301), (299, 284, 301), (299, 300, 284), (299, 297, 300), (297, 283, 300), (297, 298, 283), (297, 292, 298), (292, 282, 298), (295, 296, 285), (295, 293, 296), (293, 280, 296), (292, 294, 282), (292, 293, 294), (293, 281, 294), (322, 335, 334), (323, 335, 337), (322, 334, 339), (322, 339, 341), (322, 341, 338), (323, 337, 344), (324, 336, 346), (325, 340, 348), (326, 342, 350), (327, 343, 352), (323, 344, 347), (324, 346, 349), (325, 348, 351), (326, 350, 353), (327, 352, 345), (328, 354, 359), (329, 355, 361), (330, 356, 362), (331, 357, 363), (332, 358, 360), (360, 363, 333), (360, 358, 363), (358, 331, 363), (363, 362, 333), (363, 357, 362), (357, 330, 362), (362, 361, 333), (362, 356, 361), (356, 329, 361), (361, 359, 333), (361, 355, 359), (355, 328, 359), (359, 360, 333), (359, 354, 360), (354, 332, 360), (345, 358, 332), (345, 352, 358), (352, 331, 358), (353, 357, 331), (353, 350, 357), (350, 330, 357), (351, 356, 330), (351, 348, 356), (348, 329, 356), (349, 355, 329), (349, 346, 355), (346, 328, 355), (347, 354, 328), (347, 344, 354), (344, 332, 354), (352, 353, 331), (352, 343, 353), (343, 326, 353), (350, 351, 330), (350, 342, 351), (342, 325, 351), (348, 349, 329), (348, 340, 349), (340, 324, 349), (346, 347, 328), (346, 336, 347), (336, 323, 347), (344, 345, 332), (344, 337, 345), (337, 327, 345), (338, 343, 327), (338, 341, 343), (341, 326, 343), (341, 342, 326), (341, 339, 342), (339, 325, 342), (339, 340, 325), (339, 334, 340), (334, 324, 340), (337, 338, 327), (337, 335, 338), (335, 322, 338), (334, 336, 324), (334, 335, 336), (335, 323, 336), (364, 377, 376), (365, 377, 379), (364, 376, 381), (364, 381, 383), (364, 383, 380), (365, 379, 386), (366, 378, 388), (367, 382, 390), (368, 384, 392), (369, 385, 394), (365, 386, 389), (366, 388, 391), (367, 390, 393), (368, 392, 395), (369, 394, 387), (370, 396, 401), (371, 397, 403), (372, 398, 404), (373, 399, 405), (374, 400, 402), (402, 405, 375), (402, 400, 405), (400, 373, 405), (405, 404, 375), (405, 399, 404), (399, 372, 404), (404, 403, 375), (404, 398, 403), (398, 371, 403), (403, 401, 375), (403, 397, 401), (397, 370, 401), (401, 402, 375), (401, 396, 402), (396, 374, 402), (387, 400, 374), (387, 394, 400), (394, 373, 400), (395, 399, 373), (395, 392, 399), (392, 372, 399), (393, 398, 372), (393, 390, 398), (390, 371, 398), (391, 397, 371), (391, 388, 397), (388, 370, 397), (389, 396, 370), (389, 386, 396), (386, 374, 396), (394, 395, 373), (394, 385, 395), (385, 368, 395), (392, 393, 372), (392, 384, 393), (384, 367, 393), (390, 391, 371), (390, 382, 391), (382, 366, 391), (388, 389, 370), (388, 378, 389), (378, 365, 389), (386, 387, 374), (386, 379, 387), (379, 369, 387), (380, 385, 369), (380, 383, 385), (383, 368, 385), (383, 384, 368), (383, 381, 384), (381, 367, 384), (381, 382, 367), (381, 376, 382), (376, 366, 382), (379, 380, 369), (379, 377, 380), (377, 364, 380), (376, 378, 366), (376, 377, 378), (377, 365, 378), (406, 419, 418), (407, 419, 421), (406, 418, 423), (406, 423, 425), (406, 425, 422), (407, 421, 428), (408, 420, 430), (409, 424, 432), (410, 426, 434), (411, 427, 436), (407, 428, 431), (408, 430, 433), (409, 432, 435), (410, 434, 437), (411, 436, 429), (412, 438, 443), (413, 439, 445), (414, 440, 446), (415, 441, 447), (416, 442, 444), (444, 447, 417), (444, 442, 447), (442, 415, 447), (447, 446, 417), (447, 441, 446), (441, 414, 446), (446, 445, 417), (446, 440, 445), (440, 413, 445), (445, 443, 417), (445, 439, 443), (439, 412, 443), (443, 444, 417), (443, 438, 444), (438, 416, 444), (429, 442, 416), (429, 436, 442), (436, 415, 442), (437, 441, 415), (437, 434, 441), (434, 414, 441), (435, 440, 414), (435, 432, 440), (432, 413, 440), (433, 439, 413), (433, 430, 439), (430, 412, 439), (431, 438, 412), (431, 428, 438), (428, 416, 438), (436, 437, 415), (436, 427, 437), (427, 410, 437), (434, 435, 414), (434, 426, 435), (426, 409, 435), (432, 433, 413), (432, 424, 433), (424, 408, 433), (430, 431, 412), (430, 420, 431), (420, 407, 431), (428, 429, 416), (428, 421, 429), (421, 411, 429), (422, 427, 411), (422, 425, 427), (425, 410, 427), (425, 426, 410), (425, 423, 426), (423, 409, 426), (423, 424, 409), (423, 418, 424), (418, 408, 424), (421, 422, 411), (421, 419, 422), (419, 406, 422), (418, 420, 408), (418, 419, 420), (419, 407, 420), (448, 461, 460), (449, 461, 463), (448, 460, 465), (448, 465, 467), (448, 467, 464), (449, 463, 470), (450, 462, 472), (451, 466, 474), (452, 468, 476), (453, 469, 478), (449, 470, 473), (450, 472, 475), (451, 474, 477), (452, 476, 479), (453, 478, 471), (454, 480, 485), (455, 481, 487), (456, 482, 488), (457, 483, 489), (458, 484, 486), (486, 489, 459), (486, 484, 489), (484, 457, 489), (489, 488, 459), (489, 483, 488), (483, 456, 488), (488, 487, 459), (488, 482, 487), (482, 455, 487), (487, 485, 459), (487, 481, 485), (481, 454, 485), (485, 486, 459), (485, 480, 486), (480, 458, 486), (471, 484, 458), (471, 478, 484), (478, 457, 484), (479, 483, 457), (479, 476, 483), (476, 456, 483), (477, 482, 456), (477, 474, 482), (474, 455, 482), (475, 481, 455), (475, 472, 481), (472, 454, 481), (473, 480, 454), (473, 470, 480), (470, 458, 480), (478, 479, 457), (478, 469, 479), (469, 452, 479), (476, 477, 456), (476, 468, 477), (468, 451, 477), (474, 475, 455), (474, 466, 475), (466, 450, 475), (472, 473, 454), (472, 462, 473), (462, 449, 473), (470, 471, 458), (470, 463, 471), (463, 453, 471), (464, 469, 453), (464, 467, 469), (467, 452, 469), (467, 468, 452), (467, 465, 468), (465, 451, 468), (465, 466, 451), (465, 460, 466), (460, 450, 466), (463, 464, 453), (463, 461, 464), (461, 448, 464), (460, 462, 450), (460, 461, 462), (461, 449, 462), (490, 503, 502), (491, 503, 505), (490, 502, 507), (490, 507, 509), (490, 509, 506), (491, 505, 512), (492, 504, 514), (493, 508, 516), (494, 510, 518), (495, 511, 520), (491, 512, 515), (492, 514, 517), (493, 516, 519), (494, 518, 521), (495, 520, 513), (496, 522, 527), (497, 523, 529), (498, 524, 530), (499, 525, 531), (500, 526, 528), (528, 531, 501), (528, 526, 531), (526, 499, 531), (531, 530, 501), (531, 525, 530), (525, 498, 530), (530, 529, 501), (530, 524, 529), (524, 497, 529), (529, 527, 501), (529, 523, 527), (523, 496, 527), (527, 528, 501), (527, 522, 528), (522, 500, 528), (513, 526, 500), (513, 520, 526), (520, 499, 526), (521, 525, 499), (521, 518, 525), (518, 498, 525), (519, 524, 498), (519, 516, 524), (516, 497, 524), (517, 523, 497), (517, 514, 523), (514, 496, 523), (515, 522, 496), (515, 512, 522), (512, 500, 522), (520, 521, 499), (520, 511, 521), (511, 494, 521), (518, 519, 498), (518, 510, 519), (510, 493, 519), (516, 517, 497), (516, 508, 517), (508, 492, 517), (514, 515, 496), (514, 504, 515), (504, 491, 515), (512, 513, 500), (512, 505, 513), (505, 495, 513), (506, 511, 495), (506, 509, 511), (509, 494, 511), (509, 510, 494), (509, 507, 510), (507, 493, 510), (507, 508, 493), (507, 502, 508), (502, 492, 508), (505, 506, 495), (505, 503, 506), (503, 490, 506), (502, 504, 492), (502, 503, 504), (503, 491, 504), (532, 545, 544), (533, 545, 547), (532, 544, 549), (532, 549, 551), (532, 551, 548), (533, 547, 554), (534, 546, 556), (535, 550, 558), (536, 552, 560), (537, 553, 562), (533, 554, 557), (534, 556, 559), (535, 558, 561), (536, 560, 563), (537, 562, 555), (538, 564, 569), (539, 565, 571), (540, 566, 572), (541, 567, 573), (542, 568, 570), (570, 573, 543), (570, 568, 573), (568, 541, 573), (573, 572, 543), (573, 567, 572), (567, 540, 572), (572, 571, 543), (572, 566, 571), (566, 539, 571), (571, 569, 543), (571, 565, 569), (565, 538, 569), (569, 570, 543), (569, 564, 570), (564, 542, 570), (555, 568, 542), (555, 562, 568), (562, 541, 568), (563, 567, 541), (563, 560, 567), (560, 540, 567), (561, 566, 540), (561, 558, 566), (558, 539, 566), (559, 565, 539), (559, 556, 565), (556, 538, 565), (557, 564, 538), (557, 554, 564), (554, 542, 564), (562, 563, 541), (562, 553, 563), (553, 536, 563), (560, 561, 540), (560, 552, 561), (552, 535, 561), (558, 559, 539), (558, 550, 559), (550, 534, 559), (556, 557, 538), (556, 546, 557), (546, 533, 557), (554, 555, 542), (554, 547, 555), (547, 537, 555), (548, 553, 537), (548, 551, 553), (551, 536, 553), (551, 552, 536), (551, 549, 552), (549, 535, 552), (549, 550, 535), (549, 544, 550), (544, 534, 550), (547, 548, 537), (547, 545, 548), (545, 532, 548), (544, 546, 534), (544, 545, 546), (545, 533, 546), (574, 587, 586), (575, 587, 589), (574, 586, 591), (574, 591, 593), (574, 593, 590), (575, 589, 596), (576, 588, 598), (577, 592, 600), (578, 594, 602), (579, 595, 604), (575, 596, 599), (576, 598, 601), (577, 600, 603), (578, 602, 605), (579, 604, 597), (580, 606, 611), (581, 607, 613), (582, 608, 614), (583, 609, 615), (584, 610, 612), (612, 615, 585), (612, 610, 615), (610, 583, 615), (615, 614, 585), (615, 609, 614), (609, 582, 614), (614, 613, 585), (614, 608, 613), (608, 581, 613), (613, 611, 585), (613, 607, 611), (607, 580, 611), (611, 612, 585), (611, 606, 612), (606, 584, 612), (597, 610, 584), (597, 604, 610), (604, 583, 610), (605, 609, 583), (605, 602, 609), (602, 582, 609), (603, 608, 582), (603, 600, 608), (600, 581, 608), (601, 607, 581), (601, 598, 607), (598, 580, 607), (599, 606, 580), (599, 596, 606), (596, 584, 606), (604, 605, 583), (604, 595, 605), (595, 578, 605), (602, 603, 582), (602, 594, 603), (594, 577, 603), (600, 601, 581), (600, 592, 601), (592, 576, 601), (598, 599, 580), (598, 588, 599), (588, 575, 599), (596, 597, 584), (596, 589, 597), (589, 579, 597), (590, 595, 579), (590, 593, 595), (593, 578, 595), (593, 594, 578), (593, 591, 594), (591, 577, 594), (591, 592, 577), (591, 586, 592), (586, 576, 592), (589, 590, 579), (589, 587, 590), (587, 574, 590), (586, 588, 576), (586, 587, 588), (587, 575, 588)])
me_cylinder.polygons.foreach_set('material_index', [0, 0, 0, 0, 0, 0, 0, 0, 0, 0, 0, 0, 0, 0, 0, 0, 0, 0, 0, 0, 0, 0, 0, 0, 0, 0, 0, 0, 0, 0, 0, 0, 0, 0, 0, 0, 0, 0, 0, 0, 0, 0, 0, 0, 0, 0, 0, 0, 0, 0, 0, 0, 0, 0, 0, 0, 0, 0, 0, 0, 0, 0, 0, 0, 0, 0, 0, 0, 0, 0, 0, 0, 0, 0, 0, 0, 0, 0, 0, 0, 0, 0, 0, 0, 0, 0, 0, 0, 0, 0, 0, 0, 0, 0, 0, 0, 0, 0, 0, 0, 0, 0, 0, 0, 0, 0, 0, 0, 0, 0, 0, 0, 0, 0, 0, 0, 0, 0, 0, 0, 0, 0, 0, 0, 0, 0, 0, 0, 0, 0, 0, 0, 0, 0, 0, 0, 0, 0, 0, 0, 0, 0, 0, 0, 0, 0, 0, 0, 0, 0, 0, 0, 0, 0, 0, 0, 0, 0, 0, 0, 0, 0, 0, 0, 0, 0, 0, 0, 0, 0, 0, 0, 0, 0, 0, 0, 0, 0, 0, 0, 0, 0, 0, 0, 0, 0, 0, 0, 0, 0, 0, 0, 0, 0, 0, 0, 0, 0, 0, 0, 0, 0, 0, 0, 0, 0, 0, 0, 0, 0, 0, 0, 0, 0, 0, 0, 0, 0, 0, 0, 0, 0, 0, 0, 0, 0, 0, 0, 0, 0, 0, 0, 0, 0, 0, 0, 0, 0, 0, 0, 0, 0, 0, 0, 0, 0, 0, 0, 0, 0, 1, 1, 1, 1, 1, 1, 1, 1, 1, 1, 1, 1, 1, 1, 1, 1, 1, 1, 1, 1, 1, 1, 1, 1, 1, 1, 1, 1, 1, 1, 1, 1, 1, 1, 1, 1, 1, 1, 1, 1, 1, 1, 1, 1, 1, 1, 1, 1, 1, 1, 1, 1, 1, 1, 1, 1, 1, 1, 1, 1, 1, 1, 1, 1, 1, 1, 1, 1, 1, 1, 1, 1, 1, 1, 1, 1, 1, 1, 1, 1, 2, 2, 2, 2, 2, 2, 2, 2, 2, 2, 2, 2, 2, 2, 2, 2, 2, 2, 2, 2, 2, 2, 2, 2, 2, 2, 2, 2, 2, 2, 2, 2, 2, 2, 2, 2, 2, 2, 2, 2, 2, 2, 2, 2, 2, 2, 2, 2, 2, 2, 2, 2, 2, 2, 2, 2, 2, 2, 2, 2, 2, 2, 2, 2, 2, 2, 2, 2, 2, 2, 2, 2, 2, 2, 2, 2, 2, 2, 2, 2, 3, 3, 3, 3, 3, 3, 3, 3, 3, 3, 3, 3, 3, 3, 3, 3, 3, 3, 3, 3, 3, 3, 3, 3, 3, 3, 3, 3, 3, 3, 3, 3, 3, 3, 3, 3, 3, 3, 3, 3, 3, 3, 3, 3, 3, 3, 3, 3, 3, 3, 3, 3, 3, 3, 3, 3, 3, 3, 3, 3, 3, 3, 3, 3, 3, 3, 3, 3, 3, 3, 3, 3, 3, 3, 3, 3, 3, 3, 3, 3, 4, 4, 4, 4, 4, 4, 4, 4, 4, 4, 4, 4, 4, 4, 4, 4, 4, 4, 4, 4, 4, 4, 4, 4, 4, 4, 4, 4, 4, 4, 4, 4, 4, 4, 4, 4, 4, 4, 4, 4, 4, 4, 4, 4, 4, 4, 4, 4, 4, 4, 4, 4, 4, 4, 4, 4, 4, 4, 4, 4, 4, 4, 4, 4, 4, 4, 4, 4, 4, 4, 4, 4, 4, 4, 4, 4, 4, 4, 4, 4, 5, 5, 5, 5, 5, 5, 5, 5, 5, 5, 5, 5, 5, 5, 5, 5, 5, 5, 5, 5, 5, 5, 5, 5, 5, 5, 5, 5, 5, 5, 5, 5, 5, 5, 5, 5, 5, 5, 5, 5, 5, 5, 5, 5, 5, 5, 5, 5, 5, 5, 5, 5, 5, 5, 5, 5, 5, 5, 5, 5, 5, 5, 5, 5, 5, 5, 5, 5, 5, 5, 5, 5, 5, 5, 5, 5, 5, 5, 5, 5, 6, 6, 6, 6, 6, 6, 6, 6, 6, 6, 6, 6, 6, 6, 6, 6, 6, 6, 6, 6, 6, 6, 6, 6, 6, 6, 6, 6, 6, 6, 6, 6, 6, 6, 6, 6, 6, 6, 6, 6, 6, 6, 6, 6, 6, 6, 6, 6, 6, 6, 6, 6, 6, 6, 6, 6, 6, 6, 6, 6, 6, 6, 6, 6, 6, 6, 6, 6, 6, 6, 6, 6, 6, 6, 6, 6, 6, 6, 6, 6, 7, 7, 7, 7, 7, 7, 7, 7, 7, 7, 7, 7, 7, 7, 7, 7, 7, 7, 7, 7, 7, 7, 7, 7, 7, 7, 7, 7, 7, 7, 7, 7, 7, 7, 7, 7, 7, 7, 7, 7, 7, 7, 7, 7, 7, 7, 7, 7, 7, 7, 7, 7, 7, 7, 7, 7, 7, 7, 7, 7, 7, 7, 7, 7, 7, 7, 7, 7, 7, 7, 7, 7, 7, 7, 7, 7, 7, 7, 7, 7, 8, 8, 8, 8, 8, 8, 8, 8, 8, 8, 8, 8, 8, 8, 8, 8, 8, 8, 8, 8, 8, 8, 8, 8, 8, 8, 8, 8, 8, 8, 8, 8, 8, 8, 8, 8, 8, 8, 8, 8, 8, 8, 8, 8, 8, 8, 8, 8, 8, 8, 8, 8, 8, 8, 8, 8, 8, 8, 8, 8, 8, 8, 8, 8, 8, 8, 8, 8, 8, 8, 8, 8, 8, 8, 8, 8, 8, 8, 8, 8])
_uv = me_cylinder.uv_layers.new(name='UVMap')
_uv.uv.foreach_set('vector', [1.0, 0.5, 1.0, 1.0, 0.9688, 1.0, 0.9688, 0.5, 0.9688, 0.5, 0.9688, 1.0, 0.9375, 1.0, 0.9375, 0.5, 0.9375, 0.5, 0.9375, 1.0, 0.9062, 1.0, 0.9062, 0.5, 0.9062, 0.5, 0.9062, 1.0, 0.875, 1.0, 0.875, 0.5, 0.875, 0.5, 0.875, 1.0, 0.8438, 1.0, 0.8438, 0.5, 0.8438, 0.5, 0.8438, 1.0, 0.8125, 1.0, 0.8125, 0.5, 0.8125, 0.5, 0.8125, 1.0, 0.7812, 1.0, 0.7812, 0.5, 0.7812, 0.5, 0.7812, 1.0, 0.75, 1.0, 0.75, 0.5, 0.75, 0.5, 0.75, 1.0, 0.7188, 1.0, 0.7188, 0.5, 0.7188, 0.5, 0.7188, 1.0, 0.6875, 1.0, 0.6875, 0.5, 0.6875, 0.5, 0.6875, 1.0, 0.6562, 1.0, 0.6562, 0.5, 0.6562, 0.5, 0.6562, 1.0, 0.625, 1.0, 0.625, 0.5, 0.625, 0.5, 0.625, 1.0, 0.5938, 1.0, 0.5938, 0.5, 0.5938, 0.5, 0.5938, 1.0, 0.5625, 1.0, 0.5625, 0.5, 0.5625, 0.5, 0.5625, 1.0, 0.5312, 1.0, 0.5312, 0.5, 0.5312, 0.5, 0.5312, 1.0, 0.5, 1.0, 0.5, 0.5, 0.5, 0.5, 0.5, 1.0, 0.4688, 1.0, 0.4688, 0.5, 0.4688, 0.5, 0.4688, 1.0, 0.4375, 1.0, 0.4375, 0.5, 0.4375, 0.5, 0.4375, 1.0, 0.4062, 1.0, 0.4062, 0.5, 0.4062, 0.5, 0.4062, 1.0, 0.375, 1.0, 0.375, 0.5, 0.375, 0.5, 0.375, 1.0, 0.3438, 1.0, 0.3438, 0.5, 0.3438, 0.5, 0.3438, 1.0, 0.3125, 1.0, 0.3125, 0.5, 0.3125, 0.5, 0.3125, 1.0, 0.2812, 1.0, 0.2812, 0.5, 0.2812, 0.5, 0.2812, 1.0, 0.25, 1.0, 0.25, 0.5, 0.25, 0.5, 0.25, 1.0, 0.2188, 1.0, 0.2188, 0.5, 0.2188, 0.5, 0.2188, 1.0, 0.1875, 1.0, 0.1875, 0.5, 0.1875, 0.5, 0.1875, 1.0, 0.1562, 1.0, 0.1562, 0.5, 0.1562, 0.5, 0.1562, 1.0, 0.125, 1.0, 0.125, 0.5, 0.125, 0.5, 0.125, 1.0, 0.09375, 1.0, 0.09375, 0.5, 0.09375, 0.5, 0.09375, 1.0, 0.0625, 1.0, 0.0625, 0.5, 0.7812, 1.0, 0.8125, 1.0, 0.8125, 1.0, 0.7812, 1.0, 0.0625, 0.5, 0.0625, 1.0, 0.03125, 1.0, 0.03125, 0.5, 0.03125, 0.5, 0.03125, 1.0, 0.0, 1.0, 0.0, 0.5, 0.125, 0.5, 0.09375, 0.5, 0.09375, 0.5, 0.125, 0.5, 0.4375, 0.5, 0.4062, 0.5, 0.4062, 0.5, 0.4375, 0.5, 0.0, 0.0, 0.0, 0.0, 0.0, 0.0, 0.0, 0.0, 0.4062, 0.5, 0.375, 0.5, 0.375, 0.5, 0.4062, 0.5, 0.5, 1.0, 0.5312, 1.0, 0.5312, 1.0, 0.5, 1.0, 0.2188, 1.0, 0.25, 1.0, 0.25, 1.0, 0.2188, 1.0, 0.0, 0.0, 0.0, 0.0, 0.0, 0.0, 0.0, 0.0, 0.0, 0.0, 0.0, 0.0, 0.0, 0.0, 0.0, 0.0, 0.75, 1.0, 0.7812, 1.0, 0.7812, 1.0, 0.75, 1.0, 0.6875, 0.5, 0.6562, 0.5, 0.6562, 0.5, 0.6875, 0.5, 0.4688, 1.0, 0.5, 1.0, 0.5, 1.0, 0.4688, 1.0, 0.1875, 1.0, 0.2188, 1.0, 0.2188, 1.0, 0.1875, 1.0, 0.9688, 0.5, 0.9375, 0.5, 0.9375, 0.5, 0.9688, 0.5, 0.1562, 0.5, 0.125, 0.5, 0.125, 0.5, 0.1562, 0.5, 0.7188, 1.0, 0.75, 1.0, 0.75, 1.0, 0.7188, 1.0, 0.0, 0.0, 0.0, 0.0, 0.0, 0.0, 0.0, 0.0, 0.0, 0.0, 0.0, 0.0, 0.0, 0.0, 0.0, 0.0, 0.4375, 1.0, 0.4688, 1.0, 0.4688, 1.0, 0.4375, 1.0, 0.9688, 1.0, 1.0, 1.0, 1.0, 1.0, 0.9688, 1.0, 0.1562, 1.0, 0.1875, 1.0, 0.1875, 1.0, 0.1562, 1.0, 0.4375, 0.5, 0.4062, 0.5, 0.4062, 0.5, 0.4375, 0.5, 0.7188, 0.5, 0.6875, 0.5, 0.6875, 0.5, 0.7188, 0.5, 0.6875, 1.0, 0.7188, 1.0, 0.7188, 1.0, 0.6875, 1.0, 0.0, 0.0, 0.0, 0.0, 0.0, 0.0, 0.0, 0.0, 0.4062, 1.0, 0.4375, 1.0, 0.4375, 1.0, 0.4062, 1.0, 0.0, 0.0, 0.0, 0.0, 0.0, 0.0, 0.0, 0.0, 0.125, 1.0, 0.1562, 1.0, 0.1562, 1.0, 0.125, 1.0, 0.0, 0.0, 0.0, 0.0, 0.0, 0.0, 0.0, 0.0, 0.9375, 1.0, 0.9688, 1.0, 0.9688, 1.0, 0.9375, 1.0, 0.1875, 0.5, 0.1562, 0.5, 0.1562, 0.5, 0.1875, 0.5, 0.6562, 1.0, 0.6875, 1.0, 0.6875, 1.0, 0.6562, 1.0, 1.0, 0.5, 0.9688, 0.5, 0.9688, 0.5, 1.0, 0.5, 0.375, 1.0, 0.4062, 1.0, 0.4062, 1.0, 0.375, 1.0, 0.4688, 0.5, 0.4375, 0.5, 0.4375, 0.5, 0.4688, 0.5, 0.09375, 1.0, 0.125, 1.0, 0.125, 1.0, 0.09375, 1.0, 0.0, 0.0, 0.0, 0.0, 0.0, 0.0, 0.0, 0.0, 0.9062, 1.0, 0.9375, 1.0, 0.9375, 1.0, 0.9062, 1.0, 0.0, 0.0, 0.0, 0.0, 0.0, 0.0, 0.0, 0.0, 0.625, 1.0, 0.6562, 1.0, 0.6562, 1.0, 0.625, 1.0, 0.75, 0.5, 0.7188, 0.5, 0.7188, 0.5, 0.75, 0.5, 0.3438, 1.0, 0.375, 1.0, 0.375, 1.0, 0.3438, 1.0, 0.0, 0.0, 0.0, 0.0, 0.0, 0.0, 0.0, 0.0, 0.0625, 1.0, 0.09375, 1.0, 0.09375, 1.0, 0.0625, 1.0, 0.2188, 0.5, 0.1875, 0.5, 0.1875, 0.5, 0.2188, 0.5, 0.875, 1.0, 0.9062, 1.0, 0.9062, 1.0, 0.875, 1.0, 0.0, 0.0, 0.0, 0.0, 0.0, 0.0, 0.0, 0.0, 0.5938, 1.0, 0.625, 1.0, 0.625, 1.0, 0.5938, 1.0, 0.0, 0.0, 0.0, 0.0, 0.0, 0.0, 0.0, 0.0, 0.3125, 1.0, 0.3438, 1.0, 0.3438, 1.0, 0.3125, 1.0, 0.0, 0.0, 0.0, 0.0, 0.0, 0.0, 0.0, 0.0, 0.03125, 1.0, 0.0625, 1.0, 0.0625, 1.0, 0.03125, 1.0, 0.5, 0.5, 0.4688, 0.5, 0.4688, 0.5, 0.5, 0.5, 0.8438, 1.0, 0.875, 1.0, 0.875, 1.0, 0.8438, 1.0, 0.7812, 0.5, 0.75, 0.5, 0.75, 0.5, 0.7812, 0.5, 0.5625, 1.0, 0.5938, 1.0, 0.5938, 1.0, 0.5625, 1.0, 0.0, 0.0, 0.0, 0.0, 0.0, 0.0, 0.0, 0.0, 0.2812, 1.0, 0.3125, 1.0, 0.3125, 1.0, 0.2812, 1.0, 0.0, 0.0, 0.0, 0.0, 0.0, 0.0, 0.0, 0.0, 0.0, 1.0, 0.03125, 1.0, 0.03125, 1.0, 0.0, 1.0, 0.0, 0.0, 0.0, 0.0, 0.0, 0.0, 0.0, 0.0, 0.8125, 1.0, 0.8438, 1.0, 0.8438, 1.0, 0.8125, 1.0, 0.25, 0.5, 0.2188, 0.5, 0.2188, 0.5, 0.25, 0.5, 0.5312, 1.0, 0.5625, 1.0, 0.5625, 1.0, 0.5312, 1.0, 0.25, 1.0, 0.2812, 1.0, 0.2812, 1.0, 0.25, 1.0, 0.5312, 0.5, 0.5, 0.5, 0.5, 0.5, 0.5312, 0.5, 0.4688, 0.5, 0.4375, 0.5, 0.4375, 0.5, 0.4688, 0.5, 0.0, 0.0, 0.0, 0.0, 0.0, 0.0, 0.0, 0.0, 0.5, 0.5, 0.4688, 0.5, 0.4688, 0.5, 0.5, 0.5, 0.0, 0.0, 0.0, 0.0, 0.0, 0.0, 0.0, 0.0, 0.5312, 0.5, 0.5, 0.5, 0.5, 0.5, 0.5312, 0.5, 0.0, 0.0, 0.0, 0.0, 0.0, 0.0, 0.0, 0.0, 0.5625, 0.5, 0.5312, 0.5, 0.5312, 0.5, 0.5625, 0.5, 0.0, 0.0, 0.0, 0.0, 0.0, 0.0, 0.0, 0.0, 0.5938, 0.5, 0.5625, 0.5, 0.5625, 0.5, 0.5938, 0.5, 0.0, 0.0, 0.0, 0.0, 0.0, 0.0, 0.0, 0.0, 0.625, 0.5, 0.5938, 0.5, 0.5938, 0.5, 0.625, 0.5, 0.0, 0.0, 0.0, 0.0, 0.0, 0.0, 0.0, 0.0, 0.6562, 0.5, 0.625, 0.5, 0.625, 0.5, 0.6562, 0.5, 0.0, 0.0, 0.0, 0.0, 0.0, 0.0, 0.0, 0.0, 0.0, 0.0, 0.0, 0.0, 0.0, 0.0, 0.0, 0.0, 0.6875, 0.5, 0.6562, 0.5, 0.6562, 0.5, 0.6875, 0.5, 0.0, 0.0, 0.0, 0.0, 0.0, 0.0, 0.0, 0.0, 0.0, 0.0, 0.0, 0.0, 0.0, 0.0, 0.0, 0.0, 0.7188, 0.5, 0.6875, 0.5, 0.6875, 0.5, 0.7188, 0.5, 0.0, 0.0, 0.0, 0.0, 0.0, 0.0, 0.0, 0.0, 0.0, 0.0, 0.0, 0.0, 0.0, 0.0, 0.0, 0.0, 0.75, 0.5, 0.7188, 0.5, 0.7188, 0.5, 0.75, 0.5, 0.0, 0.0, 0.0, 0.0, 0.0, 0.0, 0.0, 0.0, 0.0, 0.0, 0.0, 0.0, 0.0, 0.0, 0.0, 0.0, 0.7812, 0.5, 0.75, 0.5, 0.75, 0.5, 0.7812, 0.5, 0.0, 0.0, 0.0, 0.0, 0.0, 0.0, 0.0, 0.0, 0.0, 0.0, 0.0, 0.0, 0.0, 0.0, 0.0, 0.0, 0.8125, 0.5, 0.7812, 0.5, 0.7812, 0.5, 0.8125, 0.5, 0.0, 0.0, 0.0, 0.0, 0.0, 0.0, 0.0, 0.0, 0.0, 0.0, 0.0, 0.0, 0.0, 0.0, 0.0, 0.0, 0.0, 0.0, 0.0, 0.0, 0.0, 0.0, 0.0, 0.0, 0.9375, 0.5, 0.9062, 0.5, 0.9062, 0.5, 0.9375, 0.5, 0.0, 0.0, 0.0, 0.0, 0.0, 0.0, 0.0, 0.0, 0.6562, 0.5, 0.625, 0.5, 0.625, 0.5, 0.6562, 0.5, 0.375, 0.5, 0.3438, 0.5, 0.3438, 0.5, 0.375, 0.5, 0.0, 0.0, 0.0, 0.0, 0.0, 0.0, 0.0, 0.0, 0.0, 0.0, 0.0, 0.0, 0.0, 0.0, 0.0, 0.0, 0.09375, 0.5, 0.0625, 0.5, 0.0625, 0.5, 0.09375, 0.5, 0.9062, 0.5, 0.875, 0.5, 0.875, 0.5, 0.9062, 0.5, 0.625, 0.5, 0.5938, 0.5, 0.5938, 0.5, 0.625, 0.5, 0.0, 0.0, 0.0, 0.0, 0.0, 0.0, 0.0, 0.0, 0.0, 0.0, 0.0, 0.0, 0.0, 0.0, 0.0, 0.0, 0.3438, 0.5, 0.3125, 0.5, 0.3125, 0.5, 0.3438, 0.5, 0.0625, 0.5, 0.03125, 0.5, 0.03125, 0.5, 0.0625, 0.5, 0.0, 0.0, 0.0, 0.0, 0.0, 0.0, 0.0, 0.0, 0.875, 0.5, 0.8438, 0.5, 0.8438, 0.5, 0.875, 0.5, 0.0, 0.0, 0.0, 0.0, 0.0, 0.0, 0.0, 0.0, 0.5938, 0.5, 0.5625, 0.5, 0.5625, 0.5, 0.5938, 0.5, 0.3125, 0.5, 0.2812, 0.5, 0.2812, 0.5, 0.3125, 0.5, 0.0, 0.0, 0.0, 0.0, 0.0, 0.0, 0.0, 0.0, 0.0, 0.0, 0.0, 0.0, 0.0, 0.0, 0.0, 0.0, 0.03125, 0.5, 0.0, 0.5, 0.0, 0.5, 0.03125, 0.5, 0.8438, 0.5, 0.8125, 0.5, 0.8125, 0.5, 0.8438, 0.5, 0.5625, 0.5, 0.5312, 0.5, 0.5312, 0.5, 0.5625, 0.5, 0.0, 0.0, 0.0, 0.0, 0.0, 0.0, 0.0, 0.0, 0.0, 0.0, 0.0, 0.0, 0.0, 0.0, 0.0, 0.0, 0.0, 0.0, 0.0, 0.0, 0.0, 0.0, 0.0, 0.0, 0.2812, 0.5, 0.25, 0.5, 0.25, 0.5, 0.2812, 0.5, 0.0, 0.0, 0.0, 0.0, 0.0, 0.0, 0.0, 0.0, 0.8125, 0.5, 0.7812, 0.5, 0.7812, 0.5, 0.8125, 0.5, 0.0, 0.0, 0.0, 0.0, 0.0, 0.0, 0.0, 0.0, 0.0, 0.0, 0.0, 0.0, 0.0, 0.0, 0.0, 0.0, 0.25, 0.5, 0.2188, 0.5, 0.2188, 0.5, 0.25, 0.5, 0.5312, 0.5, 0.5, 0.5, 0.5, 0.5, 0.5312, 0.5, 0.7812, 0.5, 0.75, 0.5, 0.75, 0.5, 0.7812, 0.5, 0.5, 0.5, 0.4688, 0.5, 0.4688, 0.5, 0.5, 0.5, 0.2188, 0.5, 0.1875, 0.5, 0.1875, 0.5, 0.2188, 0.5, 0.75, 0.5, 0.7188, 0.5, 0.7188, 0.5, 0.75, 0.5, 0.4688, 0.5, 0.4375, 0.5, 0.4375, 0.5, 0.4688, 0.5, 1.0, 0.5, 0.9688, 0.5, 0.9688, 0.5, 1.0, 0.5, 0.1875, 0.5, 0.1562, 0.5, 0.1562, 0.5, 0.1875, 0.5, 0.7188, 0.5, 0.6875, 0.5, 0.6875, 0.5, 0.7188, 0.5, 0.4375, 0.5, 0.4062, 0.5, 0.4062, 0.5, 0.4375, 0.5, 0.1562, 0.5, 0.125, 0.5, 0.125, 0.5, 0.1562, 0.5, 0.9688, 0.5, 0.9375, 0.5, 0.9375, 0.5, 0.9688, 0.5, 0.6875, 0.5, 0.6562, 0.5, 0.6562, 0.5, 0.6875, 0.5, 0.4062, 0.5, 0.375, 0.5, 0.375, 0.5, 0.4062, 0.5, 0.125, 0.5, 0.09375, 0.5, 0.09375, 0.5, 0.125, 0.5, 0.9375, 0.5, 0.9062, 0.5, 0.9062, 0.5, 0.9375, 0.5, 0.6562, 0.5, 0.625, 0.5, 0.625, 0.5, 0.6562, 0.5, 0.375, 0.5, 0.3438, 0.5, 0.3438, 0.5, 0.375, 0.5, 0.09375, 0.5, 0.0625, 0.5, 0.0625, 0.5, 0.09375, 0.5, 0.9062, 0.5, 0.875, 0.5, 0.875, 0.5, 0.9062, 0.5, 0.625, 0.5, 0.5938, 0.5, 0.5938, 0.5, 0.625, 0.5, 0.3438, 0.5, 0.3125, 0.5, 0.3125, 0.5, 0.3438, 0.5, 0.0625, 0.5, 0.03125, 0.5, 0.03125, 0.5, 0.0625, 0.5, 0.875, 0.5, 0.8438, 0.5, 0.8438, 0.5, 0.875, 0.5, 0.5938, 0.5, 0.5625, 0.5, 0.5625, 0.5, 0.5938, 0.5, 0.3125, 0.5, 0.2812, 0.5, 0.2812, 0.5, 0.3125, 0.5, 0.03125, 0.5, 0.0, 0.5, 0.0, 0.5, 0.03125, 0.5, 0.8438, 0.5, 0.8125, 0.5, 0.8125, 0.5, 0.8438, 0.5, 0.5625, 0.5, 0.5312, 0.5, 0.5312, 0.5, 0.5625, 0.5, 0.2812, 0.5, 0.25, 0.5, 0.25, 0.5, 0.2812, 0.5, 0.8125, 0.5, 0.7812, 0.5, 0.7812, 0.5, 0.8125, 0.5, 0.0, 0.0, 0.0, 0.0, 0.0, 0.0, 0.0, 0.0, 0.4062, 0.5, 0.375, 0.5, 0.375, 0.5, 0.4062, 0.5, 0.0, 0.0, 0.0, 0.0, 0.0, 0.0, 0.0, 0.0, 0.375, 0.5, 0.3438, 0.5, 0.3438, 0.5, 0.375, 0.5, 0.0, 0.0, 0.0, 0.0, 0.0, 0.0, 0.0, 0.0, 0.3438, 0.5, 0.3125, 0.5, 0.3125, 0.5, 0.3438, 0.5, 0.0, 0.0, 0.0, 0.0, 0.0, 0.0, 0.0, 0.0, 0.3125, 0.5, 0.2812, 0.5, 0.2812, 0.5, 0.3125, 0.5, 0.0, 0.0, 0.0, 0.0, 0.0, 0.0, 0.0, 0.0, 0.2812, 0.5, 0.25, 0.5, 0.25, 0.5, 0.2812, 0.5, 0.0, 0.0, 0.0, 0.0, 0.0, 0.0, 0.0, 0.0, 0.25, 0.5, 0.2188, 0.5, 0.2188, 0.5, 0.25, 0.5, 0.0, 0.0, 0.0, 0.0, 0.0, 0.0, 0.0, 0.0, 0.2188, 0.5, 0.1875, 0.5, 0.1875, 0.5, 0.2188, 0.5, 0.0, 0.0, 0.0, 0.0, 0.0, 0.0, 0.0, 0.0, 0.1875, 0.5, 0.1562, 0.5, 0.1562, 0.5, 0.1875, 0.5, 1.0, 0.5, 0.9688, 0.5, 0.9688, 0.5, 1.0, 0.5, 0.0, 0.0, 0.0, 0.0, 0.0, 0.0, 0.0, 0.0, 0.1562, 0.5, 0.125, 0.5, 0.125, 0.5, 0.1562, 0.5, 0.9688, 0.5, 0.9375, 0.5, 0.9375, 0.5, 0.9688, 0.5, 0.0, 0.0, 0.0, 0.0, 0.0, 0.0, 0.0, 0.0, 0.125, 0.5, 0.09375, 0.5, 0.09375, 0.5, 0.125, 0.5, 0.9375, 0.5, 0.9062, 0.5, 0.9062, 0.5, 0.9375, 0.5, 0.0, 0.0, 0.0, 0.0, 0.0, 0.0, 0.0, 0.0, 0.09375, 0.5, 0.0625, 0.5, 0.0625, 0.5, 0.09375, 0.5, 0.9062, 0.5, 0.875, 0.5, 0.875, 0.5, 0.9062, 0.5, 0.0, 0.0, 0.0, 0.0, 0.0, 0.0, 0.0, 0.0, 0.0625, 0.5, 0.03125, 0.5, 0.03125, 0.5, 0.0625, 0.5, 0.875, 0.5, 0.8438, 0.5, 0.8438, 0.5, 0.875, 0.5, 0.0, 0.0, 0.0, 0.0, 0.0, 0.0, 0.0, 0.0, 0.03125, 0.5, 0.0, 0.5, 0.0, 0.5, 0.03125, 0.5, 0.8438, 0.5, 0.8125, 0.5, 0.8125, 0.5, 0.8438, 0.5, 0.1399, 0.5149, 0.3601, 0.5149, 0.3601, 0.7351, 0.1399, 0.7351, 0.3899, 0.01492, 0.6101, 0.01492, 0.6101, 0.2351, 0.3899, 0.2351, 0.3899, 0.7649, 0.6101, 0.7649, 0.6101, 0.9851, 0.3899, 0.9851, 0.6399, 0.5149, 0.8601, 0.5149, 0.8601, 0.7351, 0.6399, 0.7351, 0.3899, 0.5149, 0.6101, 0.5149, 0.6101, 0.7351, 0.3899, 0.7351, 0.6101, 0.4851, 0.625, 0.4851, 0.6101, 0.5, 0.3601, 0.5149, 0.3601, 0.5, 0.375, 0.5149, 0.6101, 0.75, 0.625, 0.7649, 0.6101, 0.7649, 0.375, 0.7351, 0.3601, 0.75, 0.3601, 0.7351, 0.6101, 0.25, 0.6101, 0.2351, 0.625, 0.2351, 0.125, 0.5149, 0.1399, 0.5, 0.1399, 0.5149, 0.6101, 0.01492, 0.6101, 0.0, 0.625, 0.01492, 0.1399, 0.7351, 0.1399, 0.75, 0.125, 0.7351, 0.1399, 0.5149, 0.1399, 0.7351, 0.125, 0.7351, 0.125, 0.5149, 0.3601, 0.5149, 0.1399, 0.5149, 0.1399, 0.5, 0.3601, 0.5, 0.6101, 0.5149, 0.3899, 0.5149, 0.3899, 0.4851, 0.6101, 0.4851, 0.3899, 0.0, 0.6101, 0.0, 0.6101, 0.01492, 0.3899, 0.01492, 0.6101, 0.7649, 0.3899, 0.7649, 0.3899, 0.7351, 0.6101, 0.7351, 0.6101, 0.2649, 0.3899, 0.2649, 0.3899, 0.2351, 0.6101, 0.2351, 0.625, 0.7649, 0.625, 0.9851, 0.6101, 0.9851, 0.6101, 0.7649, 0.6399, 0.5149, 0.6399, 0.7351, 0.6101, 0.7351, 0.6101, 0.5149, 0.1399, 0.7351, 0.3601, 0.7351, 0.3601, 0.75, 0.1399, 0.75, 0.625, 0.01492, 0.625, 0.2351, 0.6101, 0.2351, 0.6101, 0.01492, 0.625, 0.2649, 0.625, 0.4851, 0.6101, 0.4851, 0.6101, 0.2649, 0.3601, 0.7351, 0.3601, 0.5149, 0.3899, 0.5149, 0.3899, 0.7351, 0.3899, 0.2649, 0.6101, 0.2649, 0.6101, 0.4851, 0.3899, 0.4851, 0.1818, 0.0, 0.2273, 0.07873, 0.1364, 0.07873, 0.2727, 0.1575, 0.3182, 0.07873, 0.3636, 0.1575, 0.9091, 0.0, 0.9545, 0.07873, 0.8636, 0.07873, 0.7273, 0.0, 0.7727, 0.07873, 0.6818, 0.07873, 0.5455, 0.0, 0.5909, 0.07873, 0.5, 0.07873, 0.2727, 0.1575, 0.3636, 0.1575, 0.3182, 0.2362, 0.09091, 0.1575, 0.1818, 0.1575, 0.1364, 0.2362, 0.8182, 0.1575, 0.9091, 0.1575, 0.8636, 0.2362, 0.6364, 0.1575, 0.7273, 0.1575, 0.6818, 0.2362, 0.4545, 0.1575, 0.5455, 0.1575, 0.5, 0.2362, 0.2727, 0.1575, 0.3182, 0.2362, 0.2273, 0.2362, 0.09091, 0.1575, 0.1364, 0.2362, 0.04546, 0.2362, 0.8182, 0.1575, 0.8636, 0.2362, 0.7727, 0.2362, 0.6364, 0.1575, 0.6818, 0.2362, 0.5909, 0.2362, 0.4545, 0.1575, 0.5, 0.2362, 0.4091, 0.2362, 0.1818, 0.3149, 0.2727, 0.3149, 0.2273, 0.3937, 0.0, 0.3149, 0.09091, 0.3149, 0.04546, 0.3937, 0.7273, 0.3149, 0.8182, 0.3149, 0.7727, 0.3937, 0.5455, 0.3149, 0.6364, 0.3149, 0.5909, 0.3937, 0.3636, 0.3149, 0.4545, 0.3149, 0.4091, 0.3937, 0.4091, 0.3937, 0.5, 0.3937, 0.4545, 0.4724, 0.4091, 0.3937, 0.4545, 0.3149, 0.5, 0.3937, 0.4545, 0.3149, 0.5455, 0.3149, 0.5, 0.3937, 0.5909, 0.3937, 0.6818, 0.3937, 0.6364, 0.4724, 0.5909, 0.3937, 0.6364, 0.3149, 0.6818, 0.3937, 0.6364, 0.3149, 0.7273, 0.3149, 0.6818, 0.3937, 0.7727, 0.3937, 0.8636, 0.3937, 0.8182, 0.4724, 0.7727, 0.3937, 0.8182, 0.3149, 0.8636, 0.3937, 0.8182, 0.3149, 0.9091, 0.3149, 0.8636, 0.3937, 0.04546, 0.3937, 0.1364, 0.3937, 0.09091, 0.4724, 0.04546, 0.3937, 0.09091, 0.3149, 0.1364, 0.3937, 0.09091, 0.3149, 0.1818, 0.3149, 0.1364, 0.3937, 0.2273, 0.3937, 0.3182, 0.3937, 0.2727, 0.4724, 0.2273, 0.3937, 0.2727, 0.3149, 0.3182, 0.3937, 0.2727, 0.3149, 0.3636, 0.3149, 0.3182, 0.3937, 0.4091, 0.2362, 0.4545, 0.3149, 0.3636, 0.3149, 0.4091, 0.2362, 0.5, 0.2362, 0.4545, 0.3149, 0.5, 0.2362, 0.5455, 0.3149, 0.4545, 0.3149, 0.5909, 0.2362, 0.6364, 0.3149, 0.5455, 0.3149, 0.5909, 0.2362, 0.6818, 0.2362, 0.6364, 0.3149, 0.6818, 0.2362, 0.7273, 0.3149, 0.6364, 0.3149, 0.7727, 0.2362, 0.8182, 0.3149, 0.7273, 0.3149, 0.7727, 0.2362, 0.8636, 0.2362, 0.8182, 0.3149, 0.8636, 0.2362, 0.9091, 0.3149, 0.8182, 0.3149, 0.04546, 0.2362, 0.09091, 0.3149, 0.0, 0.3149, 0.04546, 0.2362, 0.1364, 0.2362, 0.09091, 0.3149, 0.1364, 0.2362, 0.1818, 0.3149, 0.09091, 0.3149, 0.2273, 0.2362, 0.2727, 0.3149, 0.1818, 0.3149, 0.2273, 0.2362, 0.3182, 0.2362, 0.2727, 0.3149, 0.3182, 0.2362, 0.3636, 0.3149, 0.2727, 0.3149, 0.5, 0.2362, 0.5909, 0.2362, 0.5455, 0.3149, 0.5, 0.2362, 0.5455, 0.1575, 0.5909, 0.2362, 0.5455, 0.1575, 0.6364, 0.1575, 0.5909, 0.2362, 0.6818, 0.2362, 0.7727, 0.2362, 0.7273, 0.3149, 0.6818, 0.2362, 0.7273, 0.1575, 0.7727, 0.2362, 0.7273, 0.1575, 0.8182, 0.1575, 0.7727, 0.2362, 0.8636, 0.2362, 0.9545, 0.2362, 0.9091, 0.3149, 0.8636, 0.2362, 0.9091, 0.1575, 0.9545, 0.2362, 0.9091, 0.1575, 1.0, 0.1575, 0.9545, 0.2362, 0.1364, 0.2362, 0.2273, 0.2362, 0.1818, 0.3149, 0.1364, 0.2362, 0.1818, 0.1575, 0.2273, 0.2362, 0.1818, 0.1575, 0.2727, 0.1575, 0.2273, 0.2362, 0.3182, 0.2362, 0.4091, 0.2362, 0.3636, 0.3149, 0.3182, 0.2362, 0.3636, 0.1575, 0.4091, 0.2362, 0.3636, 0.1575, 0.4545, 0.1575, 0.4091, 0.2362, 0.5, 0.07873, 0.5455, 0.1575, 0.4545, 0.1575, 0.5, 0.07873, 0.5909, 0.07873, 0.5455, 0.1575, 0.5909, 0.07873, 0.6364, 0.1575, 0.5455, 0.1575, 0.6818, 0.07873, 0.7273, 0.1575, 0.6364, 0.1575, 0.6818, 0.07873, 0.7727, 0.07873, 0.7273, 0.1575, 0.7727, 0.07873, 0.8182, 0.1575, 0.7273, 0.1575, 0.8636, 0.07873, 0.9091, 0.1575, 0.8182, 0.1575, 0.8636, 0.07873, 0.9545, 0.07873, 0.9091, 0.1575, 0.9545, 0.07873, 1.0, 0.1575, 0.9091, 0.1575, 0.3636, 0.1575, 0.4091, 0.07873, 0.4545, 0.1575, 0.3636, 0.1575, 0.3182, 0.07873, 0.4091, 0.07873, 0.3182, 0.07873, 0.3636, 0.0, 0.4091, 0.07873, 0.1364, 0.07873, 0.1818, 0.1575, 0.09091, 0.1575, 0.1364, 0.07873, 0.2273, 0.07873, 0.1818, 0.1575, 0.2273, 0.07873, 0.2727, 0.1575, 0.1818, 0.1575, 0.1818, 0.0, 0.2273, 0.07873, 0.1364, 0.07873, 0.2727, 0.1575, 0.3182, 0.07873, 0.3636, 0.1575, 0.9091, 0.0, 0.9545, 0.07873, 0.8636, 0.07873, 0.7273, 0.0, 0.7727, 0.07873, 0.6818, 0.07873, 0.5455, 0.0, 0.5909, 0.07873, 0.5, 0.07873, 0.2727, 0.1575, 0.3636, 0.1575, 0.3182, 0.2362, 0.09091, 0.1575, 0.1818, 0.1575, 0.1364, 0.2362, 0.8182, 0.1575, 0.9091, 0.1575, 0.8636, 0.2362, 0.6364, 0.1575, 0.7273, 0.1575, 0.6818, 0.2362, 0.4545, 0.1575, 0.5455, 0.1575, 0.5, 0.2362, 0.2727, 0.1575, 0.3182, 0.2362, 0.2273, 0.2362, 0.09091, 0.1575, 0.1364, 0.2362, 0.04546, 0.2362, 0.8182, 0.1575, 0.8636, 0.2362, 0.7727, 0.2362, 0.6364, 0.1575, 0.6818, 0.2362, 0.5909, 0.2362, 0.4545, 0.1575, 0.5, 0.2362, 0.4091, 0.2362, 0.1818, 0.3149, 0.2727, 0.3149, 0.2273, 0.3937, 0.0, 0.3149, 0.09091, 0.3149, 0.04546, 0.3937, 0.7273, 0.3149, 0.8182, 0.3149, 0.7727, 0.3937, 0.5455, 0.3149, 0.6364, 0.3149, 0.5909, 0.3937, 0.3636, 0.3149, 0.4545, 0.3149, 0.4091, 0.3937, 0.4091, 0.3937, 0.5, 0.3937, 0.4545, 0.4724, 0.4091, 0.3937, 0.4545, 0.3149, 0.5, 0.3937, 0.4545, 0.3149, 0.5455, 0.3149, 0.5, 0.3937, 0.5909, 0.3937, 0.6818, 0.3937, 0.6364, 0.4724, 0.5909, 0.3937, 0.6364, 0.3149, 0.6818, 0.3937, 0.6364, 0.3149, 0.7273, 0.3149, 0.6818, 0.3937, 0.7727, 0.3937, 0.8636, 0.3937, 0.8182, 0.4724, 0.7727, 0.3937, 0.8182, 0.3149, 0.8636, 0.3937, 0.8182, 0.3149, 0.9091, 0.3149, 0.8636, 0.3937, 0.04546, 0.3937, 0.1364, 0.3937, 0.09091, 0.4724, 0.04546, 0.3937, 0.09091, 0.3149, 0.1364, 0.3937, 0.09091, 0.3149, 0.1818, 0.3149, 0.1364, 0.3937, 0.2273, 0.3937, 0.3182, 0.3937, 0.2727, 0.4724, 0.2273, 0.3937, 0.2727, 0.3149, 0.3182, 0.3937, 0.2727, 0.3149, 0.3636, 0.3149, 0.3182, 0.3937, 0.4091, 0.2362, 0.4545, 0.3149, 0.3636, 0.3149, 0.4091, 0.2362, 0.5, 0.2362, 0.4545, 0.3149, 0.5, 0.2362, 0.5455, 0.3149, 0.4545, 0.3149, 0.5909, 0.2362, 0.6364, 0.3149, 0.5455, 0.3149, 0.5909, 0.2362, 0.6818, 0.2362, 0.6364, 0.3149, 0.6818, 0.2362, 0.7273, 0.3149, 0.6364, 0.3149, 0.7727, 0.2362, 0.8182, 0.3149, 0.7273, 0.3149, 0.7727, 0.2362, 0.8636, 0.2362, 0.8182, 0.3149, 0.8636, 0.2362, 0.9091, 0.3149, 0.8182, 0.3149, 0.04546, 0.2362, 0.09091, 0.3149, 0.0, 0.3149, 0.04546, 0.2362, 0.1364, 0.2362, 0.09091, 0.3149, 0.1364, 0.2362, 0.1818, 0.3149, 0.09091, 0.3149, 0.2273, 0.2362, 0.2727, 0.3149, 0.1818, 0.3149, 0.2273, 0.2362, 0.3182, 0.2362, 0.2727, 0.3149, 0.3182, 0.2362, 0.3636, 0.3149, 0.2727, 0.3149, 0.5, 0.2362, 0.5909, 0.2362, 0.5455, 0.3149, 0.5, 0.2362, 0.5455, 0.1575, 0.5909, 0.2362, 0.5455, 0.1575, 0.6364, 0.1575, 0.5909, 0.2362, 0.6818, 0.2362, 0.7727, 0.2362, 0.7273, 0.3149, 0.6818, 0.2362, 0.7273, 0.1575, 0.7727, 0.2362, 0.7273, 0.1575, 0.8182, 0.1575, 0.7727, 0.2362, 0.8636, 0.2362, 0.9545, 0.2362, 0.9091, 0.3149, 0.8636, 0.2362, 0.9091, 0.1575, 0.9545, 0.2362, 0.9091, 0.1575, 1.0, 0.1575, 0.9545, 0.2362, 0.1364, 0.2362, 0.2273, 0.2362, 0.1818, 0.3149, 0.1364, 0.2362, 0.1818, 0.1575, 0.2273, 0.2362, 0.1818, 0.1575, 0.2727, 0.1575, 0.2273, 0.2362, 0.3182, 0.2362, 0.4091, 0.2362, 0.3636, 0.3149, 0.3182, 0.2362, 0.3636, 0.1575, 0.4091, 0.2362, 0.3636, 0.1575, 0.4545, 0.1575, 0.4091, 0.2362, 0.5, 0.07873, 0.5455, 0.1575, 0.4545, 0.1575, 0.5, 0.07873, 0.5909, 0.07873, 0.5455, 0.1575, 0.5909, 0.07873, 0.6364, 0.1575, 0.5455, 0.1575, 0.6818, 0.07873, 0.7273, 0.1575, 0.6364, 0.1575, 0.6818, 0.07873, 0.7727, 0.07873, 0.7273, 0.1575, 0.7727, 0.07873, 0.8182, 0.1575, 0.7273, 0.1575, 0.8636, 0.07873, 0.9091, 0.1575, 0.8182, 0.1575, 0.8636, 0.07873, 0.9545, 0.07873, 0.9091, 0.1575, 0.9545, 0.07873, 1.0, 0.1575, 0.9091, 0.1575, 0.3636, 0.1575, 0.4091, 0.07873, 0.4545, 0.1575, 0.3636, 0.1575, 0.3182, 0.07873, 0.4091, 0.07873, 0.3182, 0.07873, 0.3636, 0.0, 0.4091, 0.07873, 0.1364, 0.07873, 0.1818, 0.1575, 0.09091, 0.1575, 0.1364, 0.07873, 0.2273, 0.07873, 0.1818, 0.1575, 0.2273, 0.07873, 0.2727, 0.1575, 0.1818, 0.1575, 0.1818, 0.0, 0.2273, 0.07873, 0.1364, 0.07873, 0.2727, 0.1575, 0.3182, 0.07873, 0.3636, 0.1575, 0.9091, 0.0, 0.9545, 0.07873, 0.8636, 0.07873, 0.7273, 0.0, 0.7727, 0.07873, 0.6818, 0.07873, 0.5455, 0.0, 0.5909, 0.07873, 0.5, 0.07873, 0.2727, 0.1575, 0.3636, 0.1575, 0.3182, 0.2362, 0.09091, 0.1575, 0.1818, 0.1575, 0.1364, 0.2362, 0.8182, 0.1575, 0.9091, 0.1575, 0.8636, 0.2362, 0.6364, 0.1575, 0.7273, 0.1575, 0.6818, 0.2362, 0.4545, 0.1575, 0.5455, 0.1575, 0.5, 0.2362, 0.2727, 0.1575, 0.3182, 0.2362, 0.2273, 0.2362, 0.09091, 0.1575, 0.1364, 0.2362, 0.04546, 0.2362, 0.8182, 0.1575, 0.8636, 0.2362, 0.7727, 0.2362, 0.6364, 0.1575, 0.6818, 0.2362, 0.5909, 0.2362, 0.4545, 0.1575, 0.5, 0.2362, 0.4091, 0.2362, 0.1818, 0.3149, 0.2727, 0.3149, 0.2273, 0.3937, 0.0, 0.3149, 0.09091, 0.3149, 0.04546, 0.3937, 0.7273, 0.3149, 0.8182, 0.3149, 0.7727, 0.3937, 0.5455, 0.3149, 0.6364, 0.3149, 0.5909, 0.3937, 0.3636, 0.3149, 0.4545, 0.3149, 0.4091, 0.3937, 0.4091, 0.3937, 0.5, 0.3937, 0.4545, 0.4724, 0.4091, 0.3937, 0.4545, 0.3149, 0.5, 0.3937, 0.4545, 0.3149, 0.5455, 0.3149, 0.5, 0.3937, 0.5909, 0.3937, 0.6818, 0.3937, 0.6364, 0.4724, 0.5909, 0.3937, 0.6364, 0.3149, 0.6818, 0.3937, 0.6364, 0.3149, 0.7273, 0.3149, 0.6818, 0.3937, 0.7727, 0.3937, 0.8636, 0.3937, 0.8182, 0.4724, 0.7727, 0.3937, 0.8182, 0.3149, 0.8636, 0.3937, 0.8182, 0.3149, 0.9091, 0.3149, 0.8636, 0.3937, 0.04546, 0.3937, 0.1364, 0.3937, 0.09091, 0.4724, 0.04546, 0.3937, 0.09091, 0.3149, 0.1364, 0.3937, 0.09091, 0.3149, 0.1818, 0.3149, 0.1364, 0.3937, 0.2273, 0.3937, 0.3182, 0.3937, 0.2727, 0.4724, 0.2273, 0.3937, 0.2727, 0.3149, 0.3182, 0.3937, 0.2727, 0.3149, 0.3636, 0.3149, 0.3182, 0.3937, 0.4091, 0.2362, 0.4545, 0.3149, 0.3636, 0.3149, 0.4091, 0.2362, 0.5, 0.2362, 0.4545, 0.3149, 0.5, 0.2362, 0.5455, 0.3149, 0.4545, 0.3149, 0.5909, 0.2362, 0.6364, 0.3149, 0.5455, 0.3149, 0.5909, 0.2362, 0.6818, 0.2362, 0.6364, 0.3149, 0.6818, 0.2362, 0.7273, 0.3149, 0.6364, 0.3149, 0.7727, 0.2362, 0.8182, 0.3149, 0.7273, 0.3149, 0.7727, 0.2362, 0.8636, 0.2362, 0.8182, 0.3149, 0.8636, 0.2362, 0.9091, 0.3149, 0.8182, 0.3149, 0.04546, 0.2362, 0.09091, 0.3149, 0.0, 0.3149, 0.04546, 0.2362, 0.1364, 0.2362, 0.09091, 0.3149, 0.1364, 0.2362, 0.1818, 0.3149, 0.09091, 0.3149, 0.2273, 0.2362, 0.2727, 0.3149, 0.1818, 0.3149, 0.2273, 0.2362, 0.3182, 0.2362, 0.2727, 0.3149, 0.3182, 0.2362, 0.3636, 0.3149, 0.2727, 0.3149, 0.5, 0.2362, 0.5909, 0.2362, 0.5455, 0.3149, 0.5, 0.2362, 0.5455, 0.1575, 0.5909, 0.2362, 0.5455, 0.1575, 0.6364, 0.1575, 0.5909, 0.2362, 0.6818, 0.2362, 0.7727, 0.2362, 0.7273, 0.3149, 0.6818, 0.2362, 0.7273, 0.1575, 0.7727, 0.2362, 0.7273, 0.1575, 0.8182, 0.1575, 0.7727, 0.2362, 0.8636, 0.2362, 0.9545, 0.2362, 0.9091, 0.3149, 0.8636, 0.2362, 0.9091, 0.1575, 0.9545, 0.2362, 0.9091, 0.1575, 1.0, 0.1575, 0.9545, 0.2362, 0.1364, 0.2362, 0.2273, 0.2362, 0.1818, 0.3149, 0.1364, 0.2362, 0.1818, 0.1575, 0.2273, 0.2362, 0.1818, 0.1575, 0.2727, 0.1575, 0.2273, 0.2362, 0.3182, 0.2362, 0.4091, 0.2362, 0.3636, 0.3149, 0.3182, 0.2362, 0.3636, 0.1575, 0.4091, 0.2362, 0.3636, 0.1575, 0.4545, 0.1575, 0.4091, 0.2362, 0.5, 0.07873, 0.5455, 0.1575, 0.4545, 0.1575, 0.5, 0.07873, 0.5909, 0.07873, 0.5455, 0.1575, 0.5909, 0.07873, 0.6364, 0.1575, 0.5455, 0.1575, 0.6818, 0.07873, 0.7273, 0.1575, 0.6364, 0.1575, 0.6818, 0.07873, 0.7727, 0.07873, 0.7273, 0.1575, 0.7727, 0.07873, 0.8182, 0.1575, 0.7273, 0.1575, 0.8636, 0.07873, 0.9091, 0.1575, 0.8182, 0.1575, 0.8636, 0.07873, 0.9545, 0.07873, 0.9091, 0.1575, 0.9545, 0.07873, 1.0, 0.1575, 0.9091, 0.1575, 0.3636, 0.1575, 0.4091, 0.07873, 0.4545, 0.1575, 0.3636, 0.1575, 0.3182, 0.07873, 0.4091, 0.07873, 0.3182, 0.07873, 0.3636, 0.0, 0.4091, 0.07873, 0.1364, 0.07873, 0.1818, 0.1575, 0.09091, 0.1575, 0.1364, 0.07873, 0.2273, 0.07873, 0.1818, 0.1575, 0.2273, 0.07873, 0.2727, 0.1575, 0.1818, 0.1575, 0.1818, 0.0, 0.2273, 0.07873, 0.1364, 0.07873, 0.2727, 0.1575, 0.3182, 0.07873, 0.3636, 0.1575, 0.9091, 0.0, 0.9545, 0.07873, 0.8636, 0.07873, 0.7273, 0.0, 0.7727, 0.07873, 0.6818, 0.07873, 0.5455, 0.0, 0.5909, 0.07873, 0.5, 0.07873, 0.2727, 0.1575, 0.3636, 0.1575, 0.3182, 0.2362, 0.09091, 0.1575, 0.1818, 0.1575, 0.1364, 0.2362, 0.8182, 0.1575, 0.9091, 0.1575, 0.8636, 0.2362, 0.6364, 0.1575, 0.7273, 0.1575, 0.6818, 0.2362, 0.4545, 0.1575, 0.5455, 0.1575, 0.5, 0.2362, 0.2727, 0.1575, 0.3182, 0.2362, 0.2273, 0.2362, 0.09091, 0.1575, 0.1364, 0.2362, 0.04546, 0.2362, 0.8182, 0.1575, 0.8636, 0.2362, 0.7727, 0.2362, 0.6364, 0.1575, 0.6818, 0.2362, 0.5909, 0.2362, 0.4545, 0.1575, 0.5, 0.2362, 0.4091, 0.2362, 0.1818, 0.3149, 0.2727, 0.3149, 0.2273, 0.3937, 0.0, 0.3149, 0.09091, 0.3149, 0.04546, 0.3937, 0.7273, 0.3149, 0.8182, 0.3149, 0.7727, 0.3937, 0.5455, 0.3149, 0.6364, 0.3149, 0.5909, 0.3937, 0.3636, 0.3149, 0.4545, 0.3149, 0.4091, 0.3937, 0.4091, 0.3937, 0.5, 0.3937, 0.4545, 0.4724, 0.4091, 0.3937, 0.4545, 0.3149, 0.5, 0.3937, 0.4545, 0.3149, 0.5455, 0.3149, 0.5, 0.3937, 0.5909, 0.3937, 0.6818, 0.3937, 0.6364, 0.4724, 0.5909, 0.3937, 0.6364, 0.3149, 0.6818, 0.3937, 0.6364, 0.3149, 0.7273, 0.3149, 0.6818, 0.3937, 0.7727, 0.3937, 0.8636, 0.3937, 0.8182, 0.4724, 0.7727, 0.3937, 0.8182, 0.3149, 0.8636, 0.3937, 0.8182, 0.3149, 0.9091, 0.3149, 0.8636, 0.3937, 0.04546, 0.3937, 0.1364, 0.3937, 0.09091, 0.4724, 0.04546, 0.3937, 0.09091, 0.3149, 0.1364, 0.3937, 0.09091, 0.3149, 0.1818, 0.3149, 0.1364, 0.3937, 0.2273, 0.3937, 0.3182, 0.3937, 0.2727, 0.4724, 0.2273, 0.3937, 0.2727, 0.3149, 0.3182, 0.3937, 0.2727, 0.3149, 0.3636, 0.3149, 0.3182, 0.3937, 0.4091, 0.2362, 0.4545, 0.3149, 0.3636, 0.3149, 0.4091, 0.2362, 0.5, 0.2362, 0.4545, 0.3149, 0.5, 0.2362, 0.5455, 0.3149, 0.4545, 0.3149, 0.5909, 0.2362, 0.6364, 0.3149, 0.5455, 0.3149, 0.5909, 0.2362, 0.6818, 0.2362, 0.6364, 0.3149, 0.6818, 0.2362, 0.7273, 0.3149, 0.6364, 0.3149, 0.7727, 0.2362, 0.8182, 0.3149, 0.7273, 0.3149, 0.7727, 0.2362, 0.8636, 0.2362, 0.8182, 0.3149, 0.8636, 0.2362, 0.9091, 0.3149, 0.8182, 0.3149, 0.04546, 0.2362, 0.09091, 0.3149, 0.0, 0.3149, 0.04546, 0.2362, 0.1364, 0.2362, 0.09091, 0.3149, 0.1364, 0.2362, 0.1818, 0.3149, 0.09091, 0.3149, 0.2273, 0.2362, 0.2727, 0.3149, 0.1818, 0.3149, 0.2273, 0.2362, 0.3182, 0.2362, 0.2727, 0.3149, 0.3182, 0.2362, 0.3636, 0.3149, 0.2727, 0.3149, 0.5, 0.2362, 0.5909, 0.2362, 0.5455, 0.3149, 0.5, 0.2362, 0.5455, 0.1575, 0.5909, 0.2362, 0.5455, 0.1575, 0.6364, 0.1575, 0.5909, 0.2362, 0.6818, 0.2362, 0.7727, 0.2362, 0.7273, 0.3149, 0.6818, 0.2362, 0.7273, 0.1575, 0.7727, 0.2362, 0.7273, 0.1575, 0.8182, 0.1575, 0.7727, 0.2362, 0.8636, 0.2362, 0.9545, 0.2362, 0.9091, 0.3149, 0.8636, 0.2362, 0.9091, 0.1575, 0.9545, 0.2362, 0.9091, 0.1575, 1.0, 0.1575, 0.9545, 0.2362, 0.1364, 0.2362, 0.2273, 0.2362, 0.1818, 0.3149, 0.1364, 0.2362, 0.1818, 0.1575, 0.2273, 0.2362, 0.1818, 0.1575, 0.2727, 0.1575, 0.2273, 0.2362, 0.3182, 0.2362, 0.4091, 0.2362, 0.3636, 0.3149, 0.3182, 0.2362, 0.3636, 0.1575, 0.4091, 0.2362, 0.3636, 0.1575, 0.4545, 0.1575, 0.4091, 0.2362, 0.5, 0.07873, 0.5455, 0.1575, 0.4545, 0.1575, 0.5, 0.07873, 0.5909, 0.07873, 0.5455, 0.1575, 0.5909, 0.07873, 0.6364, 0.1575, 0.5455, 0.1575, 0.6818, 0.07873, 0.7273, 0.1575, 0.6364, 0.1575, 0.6818, 0.07873, 0.7727, 0.07873, 0.7273, 0.1575, 0.7727, 0.07873, 0.8182, 0.1575, 0.7273, 0.1575, 0.8636, 0.07873, 0.9091, 0.1575, 0.8182, 0.1575, 0.8636, 0.07873, 0.9545, 0.07873, 0.9091, 0.1575, 0.9545, 0.07873, 1.0, 0.1575, 0.9091, 0.1575, 0.3636, 0.1575, 0.4091, 0.07873, 0.4545, 0.1575, 0.3636, 0.1575, 0.3182, 0.07873, 0.4091, 0.07873, 0.3182, 0.07873, 0.3636, 0.0, 0.4091, 0.07873, 0.1364, 0.07873, 0.1818, 0.1575, 0.09091, 0.1575, 0.1364, 0.07873, 0.2273, 0.07873, 0.1818, 0.1575, 0.2273, 0.07873, 0.2727, 0.1575, 0.1818, 0.1575, 0.1818, 0.0, 0.2273, 0.07873, 0.1364, 0.07873, 0.2727, 0.1575, 0.3182, 0.07873, 0.3636, 0.1575, 0.9091, 0.0, 0.9545, 0.07873, 0.8636, 0.07873, 0.7273, 0.0, 0.7727, 0.07873, 0.6818, 0.07873, 0.5455, 0.0, 0.5909, 0.07873, 0.5, 0.07873, 0.2727, 0.1575, 0.3636, 0.1575, 0.3182, 0.2362, 0.09091, 0.1575, 0.1818, 0.1575, 0.1364, 0.2362, 0.8182, 0.1575, 0.9091, 0.1575, 0.8636, 0.2362, 0.6364, 0.1575, 0.7273, 0.1575, 0.6818, 0.2362, 0.4545, 0.1575, 0.5455, 0.1575, 0.5, 0.2362, 0.2727, 0.1575, 0.3182, 0.2362, 0.2273, 0.2362, 0.09091, 0.1575, 0.1364, 0.2362, 0.04546, 0.2362, 0.8182, 0.1575, 0.8636, 0.2362, 0.7727, 0.2362, 0.6364, 0.1575, 0.6818, 0.2362, 0.5909, 0.2362, 0.4545, 0.1575, 0.5, 0.2362, 0.4091, 0.2362, 0.1818, 0.3149, 0.2727, 0.3149, 0.2273, 0.3937, 0.0, 0.3149, 0.09091, 0.3149, 0.04546, 0.3937, 0.7273, 0.3149, 0.8182, 0.3149, 0.7727, 0.3937, 0.5455, 0.3149, 0.6364, 0.3149, 0.5909, 0.3937, 0.3636, 0.3149, 0.4545, 0.3149, 0.4091, 0.3937, 0.4091, 0.3937, 0.5, 0.3937, 0.4545, 0.4724, 0.4091, 0.3937, 0.4545, 0.3149, 0.5, 0.3937, 0.4545, 0.3149, 0.5455, 0.3149, 0.5, 0.3937, 0.5909, 0.3937, 0.6818, 0.3937, 0.6364, 0.4724, 0.5909, 0.3937, 0.6364, 0.3149, 0.6818, 0.3937, 0.6364, 0.3149, 0.7273, 0.3149, 0.6818, 0.3937, 0.7727, 0.3937, 0.8636, 0.3937, 0.8182, 0.4724, 0.7727, 0.3937, 0.8182, 0.3149, 0.8636, 0.3937, 0.8182, 0.3149, 0.9091, 0.3149, 0.8636, 0.3937, 0.04546, 0.3937, 0.1364, 0.3937, 0.09091, 0.4724, 0.04546, 0.3937, 0.09091, 0.3149, 0.1364, 0.3937, 0.09091, 0.3149, 0.1818, 0.3149, 0.1364, 0.3937, 0.2273, 0.3937, 0.3182, 0.3937, 0.2727, 0.4724, 0.2273, 0.3937, 0.2727, 0.3149, 0.3182, 0.3937, 0.2727, 0.3149, 0.3636, 0.3149, 0.3182, 0.3937, 0.4091, 0.2362, 0.4545, 0.3149, 0.3636, 0.3149, 0.4091, 0.2362, 0.5, 0.2362, 0.4545, 0.3149, 0.5, 0.2362, 0.5455, 0.3149, 0.4545, 0.3149, 0.5909, 0.2362, 0.6364, 0.3149, 0.5455, 0.3149, 0.5909, 0.2362, 0.6818, 0.2362, 0.6364, 0.3149, 0.6818, 0.2362, 0.7273, 0.3149, 0.6364, 0.3149, 0.7727, 0.2362, 0.8182, 0.3149, 0.7273, 0.3149, 0.7727, 0.2362, 0.8636, 0.2362, 0.8182, 0.3149, 0.8636, 0.2362, 0.9091, 0.3149, 0.8182, 0.3149, 0.04546, 0.2362, 0.09091, 0.3149, 0.0, 0.3149, 0.04546, 0.2362, 0.1364, 0.2362, 0.09091, 0.3149, 0.1364, 0.2362, 0.1818, 0.3149, 0.09091, 0.3149, 0.2273, 0.2362, 0.2727, 0.3149, 0.1818, 0.3149, 0.2273, 0.2362, 0.3182, 0.2362, 0.2727, 0.3149, 0.3182, 0.2362, 0.3636, 0.3149, 0.2727, 0.3149, 0.5, 0.2362, 0.5909, 0.2362, 0.5455, 0.3149, 0.5, 0.2362, 0.5455, 0.1575, 0.5909, 0.2362, 0.5455, 0.1575, 0.6364, 0.1575, 0.5909, 0.2362, 0.6818, 0.2362, 0.7727, 0.2362, 0.7273, 0.3149, 0.6818, 0.2362, 0.7273, 0.1575, 0.7727, 0.2362, 0.7273, 0.1575, 0.8182, 0.1575, 0.7727, 0.2362, 0.8636, 0.2362, 0.9545, 0.2362, 0.9091, 0.3149, 0.8636, 0.2362, 0.9091, 0.1575, 0.9545, 0.2362, 0.9091, 0.1575, 1.0, 0.1575, 0.9545, 0.2362, 0.1364, 0.2362, 0.2273, 0.2362, 0.1818, 0.3149, 0.1364, 0.2362, 0.1818, 0.1575, 0.2273, 0.2362, 0.1818, 0.1575, 0.2727, 0.1575, 0.2273, 0.2362, 0.3182, 0.2362, 0.4091, 0.2362, 0.3636, 0.3149, 0.3182, 0.2362, 0.3636, 0.1575, 0.4091, 0.2362, 0.3636, 0.1575, 0.4545, 0.1575, 0.4091, 0.2362, 0.5, 0.07873, 0.5455, 0.1575, 0.4545, 0.1575, 0.5, 0.07873, 0.5909, 0.07873, 0.5455, 0.1575, 0.5909, 0.07873, 0.6364, 0.1575, 0.5455, 0.1575, 0.6818, 0.07873, 0.7273, 0.1575, 0.6364, 0.1575, 0.6818, 0.07873, 0.7727, 0.07873, 0.7273, 0.1575, 0.7727, 0.07873, 0.8182, 0.1575, 0.7273, 0.1575, 0.8636, 0.07873, 0.9091, 0.1575, 0.8182, 0.1575, 0.8636, 0.07873, 0.9545, 0.07873, 0.9091, 0.1575, 0.9545, 0.07873, 1.0, 0.1575, 0.9091, 0.1575, 0.3636, 0.1575, 0.4091, 0.07873, 0.4545, 0.1575, 0.3636, 0.1575, 0.3182, 0.07873, 0.4091, 0.07873, 0.3182, 0.07873, 0.3636, 0.0, 0.4091, 0.07873, 0.1364, 0.07873, 0.1818, 0.1575, 0.09091, 0.1575, 0.1364, 0.07873, 0.2273, 0.07873, 0.1818, 0.1575, 0.2273, 0.07873, 0.2727, 0.1575, 0.1818, 0.1575, 0.1818, 0.0, 0.2273, 0.07873, 0.1364, 0.07873, 0.2727, 0.1575, 0.3182, 0.07873, 0.3636, 0.1575, 0.9091, 0.0, 0.9545, 0.07873, 0.8636, 0.07873, 0.7273, 0.0, 0.7727, 0.07873, 0.6818, 0.07873, 0.5455, 0.0, 0.5909, 0.07873, 0.5, 0.07873, 0.2727, 0.1575, 0.3636, 0.1575, 0.3182, 0.2362, 0.09091, 0.1575, 0.1818, 0.1575, 0.1364, 0.2362, 0.8182, 0.1575, 0.9091, 0.1575, 0.8636, 0.2362, 0.6364, 0.1575, 0.7273, 0.1575, 0.6818, 0.2362, 0.4545, 0.1575, 0.5455, 0.1575, 0.5, 0.2362, 0.2727, 0.1575, 0.3182, 0.2362, 0.2273, 0.2362, 0.09091, 0.1575, 0.1364, 0.2362, 0.04546, 0.2362, 0.8182, 0.1575, 0.8636, 0.2362, 0.7727, 0.2362, 0.6364, 0.1575, 0.6818, 0.2362, 0.5909, 0.2362, 0.4545, 0.1575, 0.5, 0.2362, 0.4091, 0.2362, 0.1818, 0.3149, 0.2727, 0.3149, 0.2273, 0.3937, 0.0, 0.3149, 0.09091, 0.3149, 0.04546, 0.3937, 0.7273, 0.3149, 0.8182, 0.3149, 0.7727, 0.3937, 0.5455, 0.3149, 0.6364, 0.3149, 0.5909, 0.3937, 0.3636, 0.3149, 0.4545, 0.3149, 0.4091, 0.3937, 0.4091, 0.3937, 0.5, 0.3937, 0.4545, 0.4724, 0.4091, 0.3937, 0.4545, 0.3149, 0.5, 0.3937, 0.4545, 0.3149, 0.5455, 0.3149, 0.5, 0.3937, 0.5909, 0.3937, 0.6818, 0.3937, 0.6364, 0.4724, 0.5909, 0.3937, 0.6364, 0.3149, 0.6818, 0.3937, 0.6364, 0.3149, 0.7273, 0.3149, 0.6818, 0.3937, 0.7727, 0.3937, 0.8636, 0.3937, 0.8182, 0.4724, 0.7727, 0.3937, 0.8182, 0.3149, 0.8636, 0.3937, 0.8182, 0.3149, 0.9091, 0.3149, 0.8636, 0.3937, 0.04546, 0.3937, 0.1364, 0.3937, 0.09091, 0.4724, 0.04546, 0.3937, 0.09091, 0.3149, 0.1364, 0.3937, 0.09091, 0.3149, 0.1818, 0.3149, 0.1364, 0.3937, 0.2273, 0.3937, 0.3182, 0.3937, 0.2727, 0.4724, 0.2273, 0.3937, 0.2727, 0.3149, 0.3182, 0.3937, 0.2727, 0.3149, 0.3636, 0.3149, 0.3182, 0.3937, 0.4091, 0.2362, 0.4545, 0.3149, 0.3636, 0.3149, 0.4091, 0.2362, 0.5, 0.2362, 0.4545, 0.3149, 0.5, 0.2362, 0.5455, 0.3149, 0.4545, 0.3149, 0.5909, 0.2362, 0.6364, 0.3149, 0.5455, 0.3149, 0.5909, 0.2362, 0.6818, 0.2362, 0.6364, 0.3149, 0.6818, 0.2362, 0.7273, 0.3149, 0.6364, 0.3149, 0.7727, 0.2362, 0.8182, 0.3149, 0.7273, 0.3149, 0.7727, 0.2362, 0.8636, 0.2362, 0.8182, 0.3149, 0.8636, 0.2362, 0.9091, 0.3149, 0.8182, 0.3149, 0.04546, 0.2362, 0.09091, 0.3149, 0.0, 0.3149, 0.04546, 0.2362, 0.1364, 0.2362, 0.09091, 0.3149, 0.1364, 0.2362, 0.1818, 0.3149, 0.09091, 0.3149, 0.2273, 0.2362, 0.2727, 0.3149, 0.1818, 0.3149, 0.2273, 0.2362, 0.3182, 0.2362, 0.2727, 0.3149, 0.3182, 0.2362, 0.3636, 0.3149, 0.2727, 0.3149, 0.5, 0.2362, 0.5909, 0.2362, 0.5455, 0.3149, 0.5, 0.2362, 0.5455, 0.1575, 0.5909, 0.2362, 0.5455, 0.1575, 0.6364, 0.1575, 0.5909, 0.2362, 0.6818, 0.2362, 0.7727, 0.2362, 0.7273, 0.3149, 0.6818, 0.2362, 0.7273, 0.1575, 0.7727, 0.2362, 0.7273, 0.1575, 0.8182, 0.1575, 0.7727, 0.2362, 0.8636, 0.2362, 0.9545, 0.2362, 0.9091, 0.3149, 0.8636, 0.2362, 0.9091, 0.1575, 0.9545, 0.2362, 0.9091, 0.1575, 1.0, 0.1575, 0.9545, 0.2362, 0.1364, 0.2362, 0.2273, 0.2362, 0.1818, 0.3149, 0.1364, 0.2362, 0.1818, 0.1575, 0.2273, 0.2362, 0.1818, 0.1575, 0.2727, 0.1575, 0.2273, 0.2362, 0.3182, 0.2362, 0.4091, 0.2362, 0.3636, 0.3149, 0.3182, 0.2362, 0.3636, 0.1575, 0.4091, 0.2362, 0.3636, 0.1575, 0.4545, 0.1575, 0.4091, 0.2362, 0.5, 0.07873, 0.5455, 0.1575, 0.4545, 0.1575, 0.5, 0.07873, 0.5909, 0.07873, 0.5455, 0.1575, 0.5909, 0.07873, 0.6364, 0.1575, 0.5455, 0.1575, 0.6818, 0.07873, 0.7273, 0.1575, 0.6364, 0.1575, 0.6818, 0.07873, 0.7727, 0.07873, 0.7273, 0.1575, 0.7727, 0.07873, 0.8182, 0.1575, 0.7273, 0.1575, 0.8636, 0.07873, 0.9091, 0.1575, 0.8182, 0.1575, 0.8636, 0.07873, 0.9545, 0.07873, 0.9091, 0.1575, 0.9545, 0.07873, 1.0, 0.1575, 0.9091, 0.1575, 0.3636, 0.1575, 0.4091, 0.07873, 0.4545, 0.1575, 0.3636, 0.1575, 0.3182, 0.07873, 0.4091, 0.07873, 0.3182, 0.07873, 0.3636, 0.0, 0.4091, 0.07873, 0.1364, 0.07873, 0.1818, 0.1575, 0.09091, 0.1575, 0.1364, 0.07873, 0.2273, 0.07873, 0.1818, 0.1575, 0.2273, 0.07873, 0.2727, 0.1575, 0.1818, 0.1575, 0.1818, 0.0, 0.2273, 0.07873, 0.1364, 0.07873, 0.2727, 0.1575, 0.3182, 0.07873, 0.3636, 0.1575, 0.9091, 0.0, 0.9545, 0.07873, 0.8636, 0.07873, 0.7273, 0.0, 0.7727, 0.07873, 0.6818, 0.07873, 0.5455, 0.0, 0.5909, 0.07873, 0.5, 0.07873, 0.2727, 0.1575, 0.3636, 0.1575, 0.3182, 0.2362, 0.09091, 0.1575, 0.1818, 0.1575, 0.1364, 0.2362, 0.8182, 0.1575, 0.9091, 0.1575, 0.8636, 0.2362, 0.6364, 0.1575, 0.7273, 0.1575, 0.6818, 0.2362, 0.4545, 0.1575, 0.5455, 0.1575, 0.5, 0.2362, 0.2727, 0.1575, 0.3182, 0.2362, 0.2273, 0.2362, 0.09091, 0.1575, 0.1364, 0.2362, 0.04546, 0.2362, 0.8182, 0.1575, 0.8636, 0.2362, 0.7727, 0.2362, 0.6364, 0.1575, 0.6818, 0.2362, 0.5909, 0.2362, 0.4545, 0.1575, 0.5, 0.2362, 0.4091, 0.2362, 0.1818, 0.3149, 0.2727, 0.3149, 0.2273, 0.3937, 0.0, 0.3149, 0.09091, 0.3149, 0.04546, 0.3937, 0.7273, 0.3149, 0.8182, 0.3149, 0.7727, 0.3937, 0.5455, 0.3149, 0.6364, 0.3149, 0.5909, 0.3937, 0.3636, 0.3149, 0.4545, 0.3149, 0.4091, 0.3937, 0.4091, 0.3937, 0.5, 0.3937, 0.4545, 0.4724, 0.4091, 0.3937, 0.4545, 0.3149, 0.5, 0.3937, 0.4545, 0.3149, 0.5455, 0.3149, 0.5, 0.3937, 0.5909, 0.3937, 0.6818, 0.3937, 0.6364, 0.4724, 0.5909, 0.3937, 0.6364, 0.3149, 0.6818, 0.3937, 0.6364, 0.3149, 0.7273, 0.3149, 0.6818, 0.3937, 0.7727, 0.3937, 0.8636, 0.3937, 0.8182, 0.4724, 0.7727, 0.3937, 0.8182, 0.3149, 0.8636, 0.3937, 0.8182, 0.3149, 0.9091, 0.3149, 0.8636, 0.3937, 0.04546, 0.3937, 0.1364, 0.3937, 0.09091, 0.4724, 0.04546, 0.3937, 0.09091, 0.3149, 0.1364, 0.3937, 0.09091, 0.3149, 0.1818, 0.3149, 0.1364, 0.3937, 0.2273, 0.3937, 0.3182, 0.3937, 0.2727, 0.4724, 0.2273, 0.3937, 0.2727, 0.3149, 0.3182, 0.3937, 0.2727, 0.3149, 0.3636, 0.3149, 0.3182, 0.3937, 0.4091, 0.2362, 0.4545, 0.3149, 0.3636, 0.3149, 0.4091, 0.2362, 0.5, 0.2362, 0.4545, 0.3149, 0.5, 0.2362, 0.5455, 0.3149, 0.4545, 0.3149, 0.5909, 0.2362, 0.6364, 0.3149, 0.5455, 0.3149, 0.5909, 0.2362, 0.6818, 0.2362, 0.6364, 0.3149, 0.6818, 0.2362, 0.7273, 0.3149, 0.6364, 0.3149, 0.7727, 0.2362, 0.8182, 0.3149, 0.7273, 0.3149, 0.7727, 0.2362, 0.8636, 0.2362, 0.8182, 0.3149, 0.8636, 0.2362, 0.9091, 0.3149, 0.8182, 0.3149, 0.04546, 0.2362, 0.09091, 0.3149, 0.0, 0.3149, 0.04546, 0.2362, 0.1364, 0.2362, 0.09091, 0.3149, 0.1364, 0.2362, 0.1818, 0.3149, 0.09091, 0.3149, 0.2273, 0.2362, 0.2727, 0.3149, 0.1818, 0.3149, 0.2273, 0.2362, 0.3182, 0.2362, 0.2727, 0.3149, 0.3182, 0.2362, 0.3636, 0.3149, 0.2727, 0.3149, 0.5, 0.2362, 0.5909, 0.2362, 0.5455, 0.3149, 0.5, 0.2362, 0.5455, 0.1575, 0.5909, 0.2362, 0.5455, 0.1575, 0.6364, 0.1575, 0.5909, 0.2362, 0.6818, 0.2362, 0.7727, 0.2362, 0.7273, 0.3149, 0.6818, 0.2362, 0.7273, 0.1575, 0.7727, 0.2362, 0.7273, 0.1575, 0.8182, 0.1575, 0.7727, 0.2362, 0.8636, 0.2362, 0.9545, 0.2362, 0.9091, 0.3149, 0.8636, 0.2362, 0.9091, 0.1575, 0.9545, 0.2362, 0.9091, 0.1575, 1.0, 0.1575, 0.9545, 0.2362, 0.1364, 0.2362, 0.2273, 0.2362, 0.1818, 0.3149, 0.1364, 0.2362, 0.1818, 0.1575, 0.2273, 0.2362, 0.1818, 0.1575, 0.2727, 0.1575, 0.2273, 0.2362, 0.3182, 0.2362, 0.4091, 0.2362, 0.3636, 0.3149, 0.3182, 0.2362, 0.3636, 0.1575, 0.4091, 0.2362, 0.3636, 0.1575, 0.4545, 0.1575, 0.4091, 0.2362, 0.5, 0.07873, 0.5455, 0.1575, 0.4545, 0.1575, 0.5, 0.07873, 0.5909, 0.07873, 0.5455, 0.1575, 0.5909, 0.07873, 0.6364, 0.1575, 0.5455, 0.1575, 0.6818, 0.07873, 0.7273, 0.1575, 0.6364, 0.1575, 0.6818, 0.07873, 0.7727, 0.07873, 0.7273, 0.1575, 0.7727, 0.07873, 0.8182, 0.1575, 0.7273, 0.1575, 0.8636, 0.07873, 0.9091, 0.1575, 0.8182, 0.1575, 0.8636, 0.07873, 0.9545, 0.07873, 0.9091, 0.1575, 0.9545, 0.07873, 1.0, 0.1575, 0.9091, 0.1575, 0.3636, 0.1575, 0.4091, 0.07873, 0.4545, 0.1575, 0.3636, 0.1575, 0.3182, 0.07873, 0.4091, 0.07873, 0.3182, 0.07873, 0.3636, 0.0, 0.4091, 0.07873, 0.1364, 0.07873, 0.1818, 0.1575, 0.09091, 0.1575, 0.1364, 0.07873, 0.2273, 0.07873, 0.1818, 0.1575, 0.2273, 0.07873, 0.2727, 0.1575, 0.1818, 0.1575, 0.1818, 0.0, 0.2273, 0.07873, 0.1364, 0.07873, 0.2727, 0.1575, 0.3182, 0.07873, 0.3636, 0.1575, 0.9091, 0.0, 0.9545, 0.07873, 0.8636, 0.07873, 0.7273, 0.0, 0.7727, 0.07873, 0.6818, 0.07873, 0.5455, 0.0, 0.5909, 0.07873, 0.5, 0.07873, 0.2727, 0.1575, 0.3636, 0.1575, 0.3182, 0.2362, 0.09091, 0.1575, 0.1818, 0.1575, 0.1364, 0.2362, 0.8182, 0.1575, 0.9091, 0.1575, 0.8636, 0.2362, 0.6364, 0.1575, 0.7273, 0.1575, 0.6818, 0.2362, 0.4545, 0.1575, 0.5455, 0.1575, 0.5, 0.2362, 0.2727, 0.1575, 0.3182, 0.2362, 0.2273, 0.2362, 0.09091, 0.1575, 0.1364, 0.2362, 0.04546, 0.2362, 0.8182, 0.1575, 0.8636, 0.2362, 0.7727, 0.2362, 0.6364, 0.1575, 0.6818, 0.2362, 0.5909, 0.2362, 0.4545, 0.1575, 0.5, 0.2362, 0.4091, 0.2362, 0.1818, 0.3149, 0.2727, 0.3149, 0.2273, 0.3937, 0.0, 0.3149, 0.09091, 0.3149, 0.04546, 0.3937, 0.7273, 0.3149, 0.8182, 0.3149, 0.7727, 0.3937, 0.5455, 0.3149, 0.6364, 0.3149, 0.5909, 0.3937, 0.3636, 0.3149, 0.4545, 0.3149, 0.4091, 0.3937, 0.4091, 0.3937, 0.5, 0.3937, 0.4545, 0.4724, 0.4091, 0.3937, 0.4545, 0.3149, 0.5, 0.3937, 0.4545, 0.3149, 0.5455, 0.3149, 0.5, 0.3937, 0.5909, 0.3937, 0.6818, 0.3937, 0.6364, 0.4724, 0.5909, 0.3937, 0.6364, 0.3149, 0.6818, 0.3937, 0.6364, 0.3149, 0.7273, 0.3149, 0.6818, 0.3937, 0.7727, 0.3937, 0.8636, 0.3937, 0.8182, 0.4724, 0.7727, 0.3937, 0.8182, 0.3149, 0.8636, 0.3937, 0.8182, 0.3149, 0.9091, 0.3149, 0.8636, 0.3937, 0.04546, 0.3937, 0.1364, 0.3937, 0.09091, 0.4724, 0.04546, 0.3937, 0.09091, 0.3149, 0.1364, 0.3937, 0.09091, 0.3149, 0.1818, 0.3149, 0.1364, 0.3937, 0.2273, 0.3937, 0.3182, 0.3937, 0.2727, 0.4724, 0.2273, 0.3937, 0.2727, 0.3149, 0.3182, 0.3937, 0.2727, 0.3149, 0.3636, 0.3149, 0.3182, 0.3937, 0.4091, 0.2362, 0.4545, 0.3149, 0.3636, 0.3149, 0.4091, 0.2362, 0.5, 0.2362, 0.4545, 0.3149, 0.5, 0.2362, 0.5455, 0.3149, 0.4545, 0.3149, 0.5909, 0.2362, 0.6364, 0.3149, 0.5455, 0.3149, 0.5909, 0.2362, 0.6818, 0.2362, 0.6364, 0.3149, 0.6818, 0.2362, 0.7273, 0.3149, 0.6364, 0.3149, 0.7727, 0.2362, 0.8182, 0.3149, 0.7273, 0.3149, 0.7727, 0.2362, 0.8636, 0.2362, 0.8182, 0.3149, 0.8636, 0.2362, 0.9091, 0.3149, 0.8182, 0.3149, 0.04546, 0.2362, 0.09091, 0.3149, 0.0, 0.3149, 0.04546, 0.2362, 0.1364, 0.2362, 0.09091, 0.3149, 0.1364, 0.2362, 0.1818, 0.3149, 0.09091, 0.3149, 0.2273, 0.2362, 0.2727, 0.3149, 0.1818, 0.3149, 0.2273, 0.2362, 0.3182, 0.2362, 0.2727, 0.3149, 0.3182, 0.2362, 0.3636, 0.3149, 0.2727, 0.3149, 0.5, 0.2362, 0.5909, 0.2362, 0.5455, 0.3149, 0.5, 0.2362, 0.5455, 0.1575, 0.5909, 0.2362, 0.5455, 0.1575, 0.6364, 0.1575, 0.5909, 0.2362, 0.6818, 0.2362, 0.7727, 0.2362, 0.7273, 0.3149, 0.6818, 0.2362, 0.7273, 0.1575, 0.7727, 0.2362, 0.7273, 0.1575, 0.8182, 0.1575, 0.7727, 0.2362, 0.8636, 0.2362, 0.9545, 0.2362, 0.9091, 0.3149, 0.8636, 0.2362, 0.9091, 0.1575, 0.9545, 0.2362, 0.9091, 0.1575, 1.0, 0.1575, 0.9545, 0.2362, 0.1364, 0.2362, 0.2273, 0.2362, 0.1818, 0.3149, 0.1364, 0.2362, 0.1818, 0.1575, 0.2273, 0.2362, 0.1818, 0.1575, 0.2727, 0.1575, 0.2273, 0.2362, 0.3182, 0.2362, 0.4091, 0.2362, 0.3636, 0.3149, 0.3182, 0.2362, 0.3636, 0.1575, 0.4091, 0.2362, 0.3636, 0.1575, 0.4545, 0.1575, 0.4091, 0.2362, 0.5, 0.07873, 0.5455, 0.1575, 0.4545, 0.1575, 0.5, 0.07873, 0.5909, 0.07873, 0.5455, 0.1575, 0.5909, 0.07873, 0.6364, 0.1575, 0.5455, 0.1575, 0.6818, 0.07873, 0.7273, 0.1575, 0.6364, 0.1575, 0.6818, 0.07873, 0.7727, 0.07873, 0.7273, 0.1575, 0.7727, 0.07873, 0.8182, 0.1575, 0.7273, 0.1575, 0.8636, 0.07873, 0.9091, 0.1575, 0.8182, 0.1575, 0.8636, 0.07873, 0.9545, 0.07873, 0.9091, 0.1575, 0.9545, 0.07873, 1.0, 0.1575, 0.9091, 0.1575, 0.3636, 0.1575, 0.4091, 0.07873, 0.4545, 0.1575, 0.3636, 0.1575, 0.3182, 0.07873, 0.4091, 0.07873, 0.3182, 0.07873, 0.3636, 0.0, 0.4091, 0.07873, 0.1364, 0.07873, 0.1818, 0.1575, 0.09091, 0.1575, 0.1364, 0.07873, 0.2273, 0.07873, 0.1818, 0.1575, 0.2273, 0.07873, 0.2727, 0.1575, 0.1818, 0.1575])
me_cylinder.materials.append(mat_material)
me_cylinder.materials.append(mat_material_001)
me_cylinder.materials.append(mat_material_002)
me_cylinder.materials.append(mat_material_003)
me_cylinder.materials.append(mat_material_004)
me_cylinder.materials.append(mat_material_005)
me_cylinder.materials.append(mat_material_006)
me_cylinder.materials.append(mat_material_007)
me_cylinder.materials.append(mat_material_008)
me_cylinder.update()

# ---- objects
ob_light = bpy.data.objects.new('Light', light_light)
ob_camera = bpy.data.objects.new('Camera', cam_camera)
ob_cylinder = bpy.data.objects.new('Cylinder', me_cylinder)

# ---- transforms, parenting, visibility, modifiers, constraints
ob_light.location = (4.076, 1.005, 5.904)
ob_light.rotation_euler = (0.6503, 0.05522, 1.866)
ob_light.lock_rotations_4d = False
ob_light.empty_display_type = 'ARROWS'
ob_light.color = (0.0, 0.0, 0.0, 0.0)
ob_light.lineart.crease_threshold = 0.0
ob_camera.location = (7.359, -6.926, 4.958)
ob_camera.rotation_euler = (1.109, 0.0, 0.8149)
ob_camera.lock_rotations_4d = False
ob_camera.empty_display_type = 'ARROWS'
ob_camera.color = (0.0, 0.0, 0.0, 0.0)
ob_camera.display_type = 'WIRE'
ob_camera.lineart.crease_threshold = 0.0
ob_cylinder.location = (1.239, 0.0, 1.0)
ob_cylinder.rotation_euler = (-0.0, -1.571, 0.0)
ob_cylinder.scale = (0.5397, 0.5397, 0.5397)

# ---- collection membership
col_collection.objects.link(ob_light)
col_collection.objects.link(ob_camera)
col_collection.objects.link(ob_cylinder)

# ---- scene / render settings (as saved in the file)
scene.camera = ob_camera
scene.frame_start = 1; scene.frame_end = 250; scene.frame_set(1)
scene.render.engine = 'BLENDER_EEVEE_NEXT'
scene.cycles.sampling_pattern = 'TABULATED_SOBOL'
scene.view_settings.view_transform = 'Filmic'
bpy.context.view_layer.update()
